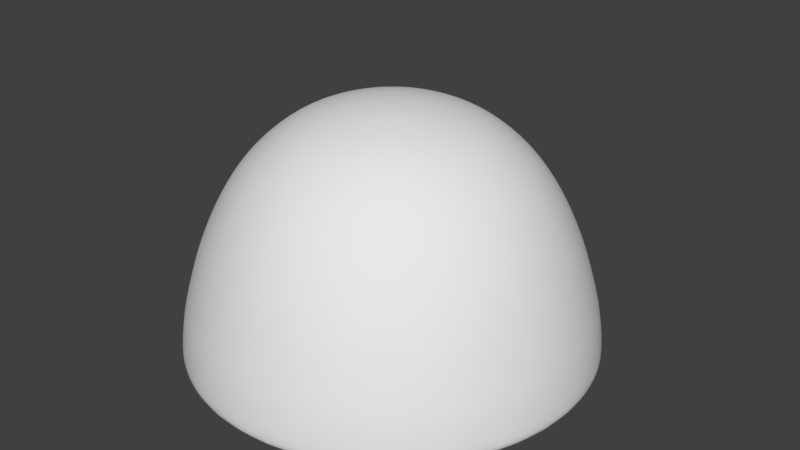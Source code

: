 # Source: SlimeV3.blend  (saved by Blender 2.79.0; exported with 4.5.12 LTS)
import bpy
from mathutils import Matrix  # noqa: F401  (used for matrix-valued properties, if any)

bpy.ops.wm.read_factory_settings(use_empty=True)
scene = bpy.context.scene
scene.name = 'Scene'

# ---- collections
col_collection_1 = bpy.data.collections.new('Collection 1'); scene.collection.children.link(col_collection_1)

# ---- world
world_world = bpy.data.worlds.new('World'); scene.world = world_world
world_world.color = (0.05088, 0.05088, 0.05088)
world_world.use_sun_shadow = False
world_world.sun_shadow_jitter_overblur = 0.0
world_world.cycles.sampling_method = 'MANUAL'

# ---- meshes
me_sphere = bpy.data.meshes.new('Sphere')
me_sphere.from_pydata([(0.0, 0.1564, 1.182), (0.0, 0.309, 1.145), (0.0, 0.454, 1.085), (0.0, 0.5878, 0.9856), (0.0, 0.7071, 0.8599), (0.0, 0.809, 0.6922), (0.0, 0.891, 0.5082), (0.0, 0.9511, 0.309), (0.0, 0.9877, 0.1564), (-7.046e-08, 0.8974, -1.629e-07), (0.04834, 0.1488, 1.182), (0.09549, 0.2939, 1.145), (0.1403, 0.4318, 1.085), (0.1816, 0.559, 0.9856), (0.2185, 0.6725, 0.8599), (0.25, 0.7694, 0.6922), (0.2753, 0.8474, 0.5082), (0.2939, 0.9045, 0.309), (0.3052, 0.9393, 0.1564), (0.2773, 0.8534, -1.629e-07), (0.09195, 0.1266, 1.182), (0.1816, 0.25, 1.145), (0.2668, 0.3673, 1.085), (0.3455, 0.4755, 0.9856), (0.4156, 0.5721, 0.8599), (0.4755, 0.6545, 0.6922), (0.5237, 0.7208, 0.5082), (0.559, 0.7694, 0.309), (0.5805, 0.7991, 0.1564), (0.5275, 0.726, -1.629e-07), (0.1266, 0.09195, 1.182), (0.25, 0.1816, 1.145), (0.3673, 0.2668, 1.085), (0.4755, 0.3455, 0.9856), (0.5721, 0.4156, 0.8599), (0.6545, 0.4755, 0.6922), (0.7208, 0.5237, 0.5082), (0.7694, 0.559, 0.309), (0.7991, 0.5805, 0.1564), (0.726, 0.5275, -1.629e-07), (0.1488, 0.04834, 1.182), (0.2939, 0.09549, 1.145), (0.4318, 0.1403, 1.085), (0.559, 0.1816, 0.9856), (0.6725, 0.2185, 0.8599), (0.7694, 0.25, 0.6922), (0.8474, 0.2753, 0.5082), (0.9045, 0.2939, 0.309), (0.9393, 0.3052, 0.1564), (0.8534, 0.2773, -1.629e-07), (0.1564, -7.992e-07, 1.182), (0.309, -7.918e-07, 1.145), (0.454, -7.545e-07, 1.085), (0.5878, -7.694e-07, 0.9856), (0.7071, -8.29e-07, 0.8599), (0.809, -7.247e-07, 0.6922), (0.891, -8.738e-07, 0.5082), (0.9511, -8.738e-07, 0.309), (0.9877, -8.141e-07, 0.1564), (0.8974, -8.447e-07, -1.629e-07), (0.1488, -0.04834, 1.182), (0.2939, -0.09549, 1.145), (0.4318, -0.1403, 1.085), (0.559, -0.1816, 0.9856), (0.6725, -0.2185, 0.8599), (0.7694, -0.25, 0.6922), (0.8474, -0.2753, 0.5082), (0.9045, -0.2939, 0.309), (0.9393, -0.3052, 0.1564), (0.8534, -0.2773, -1.629e-07), (0.1266, -0.09195, 1.182), (0.25, -0.1816, 1.145), (0.3673, -0.2669, 1.085), (0.4755, -0.3455, 0.9856), (0.5721, -0.4156, 0.8599), (0.6545, -0.4755, 0.6922), (0.7208, -0.5237, 0.5082), (0.7694, -0.559, 0.309), (0.7991, -0.5806, 0.1564), (0.726, -0.5275, -1.629e-07), (0.09195, -0.1266, 1.182), (0.1816, -0.25, 1.145), (0.2668, -0.3673, 1.085), (0.3455, -0.4755, 0.9856), (0.4156, -0.5721, 0.8599), (0.4755, -0.6545, 0.6922), (0.5237, -0.7208, 0.5082), (0.559, -0.7694, 0.309), (0.5805, -0.7991, 0.1564), (0.5275, -0.726, -1.629e-07), (0.04834, -0.1488, 1.182), (0.09549, -0.2939, 1.145), (0.1403, -0.4318, 1.085), (0.1816, -0.559, 0.9856), (0.2185, -0.6725, 0.8599), (0.25, -0.7694, 0.6922), (0.2753, -0.8474, 0.5082), (0.2939, -0.9045, 0.309), (0.3052, -0.9393, 0.1564), (0.2773, -0.8534, -1.629e-07), (1.707e-08, -0.1564, 1.182), (2.452e-08, -0.309, 1.145), (3.943e-08, -0.454, 1.085), (5.433e-08, -0.5878, 0.9856), (-6.488e-08, -0.7071, 0.8599), (6.923e-08, -0.809, 0.6922), (-7.978e-08, -0.891, 0.5082), (-7.978e-08, -0.9511, 0.309), (9.623e-09, -0.9877, 0.1564), (-9.875e-08, -0.8974, -1.629e-07), (-0.04834, -0.1488, 1.182), (-0.09549, -0.2939, 1.145), (-0.1403, -0.4318, 1.085), (-0.1816, -0.559, 0.9856), (-0.2185, -0.6725, 0.8599), (-0.25, -0.7694, 0.6922), (-0.2753, -0.8474, 0.5082), (-0.2939, -0.9045, 0.309), (-0.3052, -0.9393, 0.1564), (-0.2773, -0.8534, -1.629e-07), (-4.718e-07, -1.452e-06, 1.194), (-0.09195, -0.1266, 1.182), (-0.1816, -0.25, 1.145), (-0.2668, -0.3673, 1.085), (-0.3455, -0.4755, 0.9856), (-0.4156, -0.5721, 0.8599), (-0.4755, -0.6545, 0.6922), (-0.5237, -0.7208, 0.5082), (-0.559, -0.7694, 0.309), (-0.5805, -0.7991, 0.1564), (-0.5275, -0.726, -1.629e-07), (-0.1266, -0.09195, 1.182), (-0.25, -0.1816, 1.145), (-0.3673, -0.2669, 1.085), (-0.4755, -0.3455, 0.9856), (-0.5721, -0.4156, 0.8599), (-0.6545, -0.4755, 0.6922), (-0.7208, -0.5237, 0.5082), (-0.7694, -0.559, 0.309), (-0.7991, -0.5806, 0.1564), (-0.726, -0.5275, -1.629e-07), (-0.1488, -0.04834, 1.182), (-0.2939, -0.09549, 1.145), (-0.4318, -0.1403, 1.085), (-0.559, -0.1816, 0.9856), (-0.6725, -0.2185, 0.8599), (-0.7694, -0.25, 0.6922), (-0.8474, -0.2753, 0.5082), (-0.9045, -0.2939, 0.309), (-0.9393, -0.3052, 0.1564), (-0.8534, -0.2773, -1.629e-07), (-0.1564, -8.179e-07, 1.182), (-0.309, -7.992e-07, 1.145), (-0.454, -8.29e-07, 1.085), (-0.5878, -8.439e-07, 0.9856), (-0.7071, -7.992e-07, 0.8599), (-0.809, -8.141e-07, 0.6922), (-0.891, -6.949e-07, 0.5082), (-0.9511, -7.247e-07, 0.309), (-0.9877, -8.141e-07, 0.1564), (-0.8974, -7.453e-07, -1.629e-07), (-0.1488, 0.04834, 1.182), (-0.2939, 0.09549, 1.145), (-0.4318, 0.1403, 1.085), (-0.559, 0.1816, 0.9856), (-0.6725, 0.2185, 0.8599), (-0.7694, 0.25, 0.6922), (-0.8474, 0.2753, 0.5082), (-0.9045, 0.2939, 0.309), (-0.9393, 0.3052, 0.1564), (-0.8534, 0.2773, -1.629e-07), (-0.1266, 0.09195, 1.182), (-0.25, 0.1816, 1.145), (-0.3673, 0.2668, 1.085), (-0.4755, 0.3455, 0.9856), (-0.5721, 0.4156, 0.8599), (-0.6545, 0.4755, 0.6922), (-0.7208, 0.5237, 0.5082), (-0.7694, 0.559, 0.309), (-0.7991, 0.5805, 0.1564), (-0.726, 0.5275, -1.629e-07), (-0.09195, 0.1266, 1.182), (-0.1816, 0.25, 1.145), (-0.2668, 0.3673, 1.085), (-0.3455, 0.4755, 0.9856), (-0.4156, 0.5721, 0.8599), (-0.4755, 0.6545, 0.6922), (-0.5237, 0.7208, 0.5082), (-0.559, 0.7694, 0.309), (-0.5805, 0.7991, 0.1564), (-0.5275, 0.726, -1.629e-07), (-0.04834, 0.1488, 1.182), (-0.09549, 0.2939, 1.145), (-0.1403, 0.4318, 1.085), (-0.1816, 0.559, 0.9856), (-0.2185, 0.6725, 0.8599), (-0.25, 0.7694, 0.6922), (-0.2753, 0.8474, 0.5082), (-0.2939, 0.9045, 0.309), (-0.3052, 0.9393, 0.1564), (-0.2773, 0.8534, -1.629e-07), (0.309, 0.9511, -1.629e-07), (0.0, 1.0, -1.629e-07), (0.5878, 0.809, -1.629e-07), (0.809, 0.5878, -1.629e-07), (0.9511, 0.309, -1.629e-07), (1.0, -8.439e-07, -1.629e-07), (0.9511, -0.309, -1.629e-07), (0.809, -0.5878, -1.629e-07), (0.5878, -0.809, -1.629e-07), (0.309, -0.9511, -1.629e-07), (-1.096e-07, -1.0, -1.629e-07), (-0.309, -0.9511, -1.629e-07), (-0.5878, -0.809, -1.629e-07), (-0.809, -0.5878, -1.629e-07), (-0.9511, -0.309, -1.629e-07), (-1.0, -7.545e-07, -1.629e-07), (-0.9511, 0.309, -1.629e-07), (-0.809, 0.5878, -1.629e-07), (-0.5878, 0.809, -1.629e-07), (-0.309, 0.9511, -1.629e-07), (0.1545, 0.9755, -1.629e-07), (0.4484, 0.88, -1.629e-07), (0.6984, 0.6984, -1.629e-07), (0.88, 0.4484, -1.629e-07), (0.9755, 0.1545, -1.629e-07), (0.9755, -0.1545, -1.629e-07), (0.88, -0.4484, -1.629e-07), (0.6984, -0.6984, -1.629e-07), (0.4484, -0.88, -1.629e-07), (0.1545, -0.9755, -1.629e-07), (-0.1545, -0.9755, -1.629e-07), (-0.4484, -0.88, -1.629e-07), (-0.6984, -0.6984, -1.629e-07), (-0.88, -0.4484, -1.629e-07), (-0.9755, -0.1545, -1.629e-07), (-0.9755, 0.1545, -1.629e-07), (-0.88, 0.4484, -1.629e-07), (-0.6984, 0.6984, -1.629e-07), (-0.4484, 0.88, -1.629e-07), (-0.1545, 0.9755, -1.629e-07), (0.1386, 0.8754, -1.629e-07), (0.4024, 0.7897, -1.629e-07), (0.6267, 0.6267, -1.629e-07), (0.7897, 0.4024, -1.629e-07), (0.8754, 0.1386, -1.629e-07), (0.8754, -0.1387, -1.629e-07), (0.7897, -0.4024, -1.629e-07), (0.6267, -0.6267, -1.629e-07), (0.4024, -0.7897, -1.629e-07), (0.1386, -0.8754, -1.629e-07), (-0.1387, -0.8754, -1.629e-07), (-0.4024, -0.7897, -1.629e-07), (-0.6267, -0.6267, -1.629e-07), (-0.7897, -0.4024, -1.629e-07), (-0.8754, -0.1387, -1.629e-07), (-0.8754, 0.1386, -1.629e-07), (-0.7897, 0.4024, -1.629e-07), (-0.6267, 0.6267, -1.629e-07), (-0.4024, 0.7897, -1.629e-07), (-0.1387, 0.8754, -1.629e-07), (0.2932, 0.9022, -1.629e-07), (-3.523e-08, 0.9487, -1.629e-07), (0.5576, 0.7675, -1.629e-07), (0.7675, 0.5576, -1.629e-07), (0.9022, 0.2932, -1.629e-07), (0.9487, -8.443e-07, -1.629e-07), (0.9022, -0.2932, -1.629e-07), (0.7675, -0.5576, -1.629e-07), (0.5576, -0.7675, -1.629e-07), (0.2932, -0.9023, -1.629e-07), (-1.042e-07, -0.9487, -1.629e-07), (-0.2932, -0.9023, -1.629e-07), (-0.5576, -0.7675, -1.629e-07), (-0.7675, -0.5576, -1.629e-07), (-0.9022, -0.2932, -1.629e-07), (-0.9487, -7.499e-07, -1.629e-07), (-0.9022, 0.2932, -1.629e-07), (-0.7675, 0.5576, -1.629e-07), (-0.5576, 0.7675, -1.629e-07), (-0.2932, 0.9022, -1.629e-07), (-0.1466, 0.9255, -1.629e-07), (-0.4254, 0.8349, -1.629e-07), (-0.6626, 0.6626, -1.629e-07), (-0.8349, 0.4254, -1.629e-07), (-0.9255, 0.1466, -1.629e-07), (-0.9255, -0.1466, -1.629e-07), (-0.8349, -0.4254, -1.629e-07), (-0.6626, -0.6626, -1.629e-07), (-0.4254, -0.8349, -1.629e-07), (-0.1466, -0.9255, -1.629e-07), (0.1466, -0.9255, -1.629e-07), (0.4254, -0.8349, -1.629e-07), (0.6626, -0.6626, -1.629e-07), (0.8349, -0.4254, -1.629e-07), (0.9255, -0.1466, -1.629e-07), (0.9255, 0.1466, -1.629e-07), (0.8349, 0.4254, -1.629e-07), (0.6626, 0.6626, -1.629e-07), (0.4254, 0.8349, -1.629e-07), (0.1466, 0.9255, -1.629e-07)], [], [(5, 4, 14, 15), (6, 5, 15, 16), (7, 6, 16, 17), (0, 120, 10), (8, 7, 17, 18), (1, 0, 10, 11), (202, 8, 18, 201, 221), (2, 1, 11, 12), (3, 2, 12, 13), (4, 3, 13, 14), (17, 16, 26, 27), (10, 120, 20), (18, 17, 27, 28), (11, 10, 20, 21), (201, 18, 28, 203, 222), (12, 11, 21, 22), (13, 12, 22, 23), (14, 13, 23, 24), (15, 14, 24, 25), (16, 15, 25, 26), (23, 22, 32, 33), (24, 23, 33, 34), (25, 24, 34, 35), (26, 25, 35, 36), (27, 26, 36, 37), (20, 120, 30), (28, 27, 37, 38), (21, 20, 30, 31), (203, 28, 38, 204, 223), (22, 21, 31, 32), (36, 35, 45, 46), (37, 36, 46, 47), (30, 120, 40), (38, 37, 47, 48), (31, 30, 40, 41), (204, 38, 48, 205, 224), (32, 31, 41, 42), (33, 32, 42, 43), (34, 33, 43, 44), (35, 34, 44, 45), (42, 41, 51, 52), (43, 42, 52, 53), (44, 43, 53, 54), (45, 44, 54, 55), (46, 45, 55, 56), (47, 46, 56, 57), (40, 120, 50), (48, 47, 57, 58), (41, 40, 50, 51), (205, 48, 58, 206, 225), (56, 55, 65, 66), (57, 56, 66, 67), (50, 120, 60), (58, 57, 67, 68), (51, 50, 60, 61), (206, 58, 68, 207, 226), (52, 51, 61, 62), (53, 52, 62, 63), (54, 53, 63, 64), (55, 54, 64, 65), (207, 68, 78, 208, 227), (62, 61, 71, 72), (63, 62, 72, 73), (64, 63, 73, 74), (65, 64, 74, 75), (66, 65, 75, 76), (67, 66, 76, 77), (60, 120, 70), (68, 67, 77, 78), (61, 60, 70, 71), (75, 74, 84, 85), (76, 75, 85, 86), (77, 76, 86, 87), (70, 120, 80), (78, 77, 87, 88), (71, 70, 80, 81), (208, 78, 88, 209, 228), (72, 71, 81, 82), (73, 72, 82, 83), (74, 73, 83, 84), (81, 80, 90, 91), (209, 88, 98, 210, 229), (82, 81, 91, 92), (83, 82, 92, 93), (84, 83, 93, 94), (85, 84, 94, 95), (86, 85, 95, 96), (87, 86, 96, 97), (80, 120, 90), (88, 87, 97, 98), (95, 94, 104, 105), (96, 95, 105, 106), (97, 96, 106, 107), (90, 120, 100), (98, 97, 107, 108), (91, 90, 100, 101), (210, 98, 108, 211, 230), (92, 91, 101, 102), (93, 92, 102, 103), (94, 93, 103, 104), (108, 107, 117, 118), (101, 100, 110, 111), (211, 108, 118, 212, 231), (102, 101, 111, 112), (103, 102, 112, 113), (104, 103, 113, 114), (105, 104, 114, 115), (106, 105, 115, 116), (107, 106, 116, 117), (100, 120, 110), (114, 113, 124, 125), (115, 114, 125, 126), (116, 115, 126, 127), (117, 116, 127, 128), (110, 120, 121), (118, 117, 128, 129), (111, 110, 121, 122), (212, 118, 129, 213, 232), (112, 111, 122, 123), (113, 112, 123, 124), (128, 127, 137, 138), (121, 120, 131), (129, 128, 138, 139), (122, 121, 131, 132), (213, 129, 139, 214, 233), (123, 122, 132, 133), (124, 123, 133, 134), (125, 124, 134, 135), (126, 125, 135, 136), (127, 126, 136, 137), (134, 133, 143, 144), (135, 134, 144, 145), (136, 135, 145, 146), (137, 136, 146, 147), (138, 137, 147, 148), (131, 120, 141), (139, 138, 148, 149), (132, 131, 141, 142), (214, 139, 149, 215, 234), (133, 132, 142, 143), (148, 147, 157, 158), (141, 120, 151), (149, 148, 158, 159), (142, 141, 151, 152), (215, 149, 159, 216, 235), (143, 142, 152, 153), (144, 143, 153, 154), (145, 144, 154, 155), (146, 145, 155, 156), (147, 146, 156, 157), (154, 153, 163, 164), (155, 154, 164, 165), (156, 155, 165, 166), (157, 156, 166, 167), (158, 157, 167, 168), (151, 120, 161), (159, 158, 168, 169), (152, 151, 161, 162), (216, 159, 169, 217, 236), (153, 152, 162, 163), (167, 166, 176, 177), (168, 167, 177, 178), (161, 120, 171), (169, 168, 178, 179), (162, 161, 171, 172), (217, 169, 179, 218, 237), (163, 162, 172, 173), (164, 163, 173, 174), (165, 164, 174, 175), (166, 165, 175, 176), (173, 172, 182, 183), (174, 173, 183, 184), (175, 174, 184, 185), (176, 175, 185, 186), (177, 176, 186, 187), (178, 177, 187, 188), (171, 120, 181), (179, 178, 188, 189), (172, 171, 181, 182), (218, 179, 189, 219, 238), (187, 186, 196, 197), (188, 187, 197, 198), (181, 120, 191), (189, 188, 198, 199), (182, 181, 191, 192), (219, 189, 199, 220, 239), (183, 182, 192, 193), (184, 183, 193, 194), (19, 242, 29, 243, 39, 244, 49, 245, 59, 246, 69, 247, 79, 248, 89, 249, 99, 250, 109, 251, 119, 252, 130, 253, 140, 254, 150, 255, 160, 256, 170, 257, 180, 258, 190, 259, 200, 260, 9, 241), (185, 184, 194, 195), (186, 185, 195, 196), (220, 199, 8, 202, 240), (193, 192, 1, 2), (194, 193, 2, 3), (195, 194, 3, 4), (196, 195, 4, 5), (197, 196, 5, 6), (198, 197, 6, 7), (191, 120, 0), (199, 198, 7, 8), (192, 191, 0, 1), (300, 262, 202, 221), (299, 261, 201, 222), (298, 263, 203, 223), (297, 264, 204, 224), (296, 265, 205, 225), (295, 266, 206, 226), (294, 267, 207, 227), (293, 268, 208, 228), (292, 269, 209, 229), (291, 270, 210, 230), (290, 271, 211, 231), (289, 272, 212, 232), (288, 273, 213, 233), (287, 274, 214, 234), (286, 275, 215, 235), (285, 276, 216, 236), (284, 277, 217, 237), (283, 278, 218, 238), (282, 279, 219, 239), (281, 280, 220, 240), (262, 281, 240, 202), (9, 260, 281, 262), (260, 200, 280, 281), (280, 282, 239, 220), (200, 259, 282, 280), (259, 190, 279, 282), (279, 283, 238, 219), (190, 258, 283, 279), (258, 180, 278, 283), (278, 284, 237, 218), (180, 257, 284, 278), (257, 170, 277, 284), (277, 285, 236, 217), (170, 256, 285, 277), (256, 160, 276, 285), (276, 286, 235, 216), (160, 255, 286, 276), (255, 150, 275, 286), (275, 287, 234, 215), (150, 254, 287, 275), (254, 140, 274, 287), (274, 288, 233, 214), (140, 253, 288, 274), (253, 130, 273, 288), (273, 289, 232, 213), (130, 252, 289, 273), (252, 119, 272, 289), (272, 290, 231, 212), (119, 251, 290, 272), (251, 109, 271, 290), (271, 291, 230, 211), (109, 250, 291, 271), (250, 99, 270, 291), (270, 292, 229, 210), (99, 249, 292, 270), (249, 89, 269, 292), (269, 293, 228, 209), (89, 248, 293, 269), (248, 79, 268, 293), (268, 294, 227, 208), (79, 247, 294, 268), (247, 69, 267, 294), (267, 295, 226, 207), (69, 246, 295, 267), (246, 59, 266, 295), (266, 296, 225, 206), (59, 245, 296, 266), (245, 49, 265, 296), (265, 297, 224, 205), (49, 244, 297, 265), (244, 39, 264, 297), (264, 298, 223, 204), (39, 243, 298, 264), (243, 29, 263, 298), (263, 299, 222, 203), (29, 242, 299, 263), (242, 19, 261, 299), (261, 300, 221, 201), (19, 241, 300, 261), (241, 9, 262, 300)])
me_sphere.polygons.foreach_set('use_smooth', [True] * 281)
_ca = me_sphere.color_attributes.new('Col', 'BYTE_COLOR', 'CORNER')
_ca.data.foreach_set('color', [1.0, 1.0, 1.0, 1.0, 1.0, 1.0, 1.0, 1.0, 1.0, 1.0, 1.0, 1.0, 1.0, 1.0, 1.0, 1.0, 1.0, 1.0, 1.0, 1.0, 1.0, 1.0, 1.0, 1.0, 1.0, 1.0, 1.0, 1.0, 1.0, 1.0, 1.0, 1.0, 1.0, 1.0, 1.0, 1.0, 1.0, 1.0, 1.0, 1.0, 1.0, 1.0, 1.0, 1.0, 1.0, 1.0, 1.0, 1.0, 1.0, 1.0, 1.0, 1.0, 1.0, 1.0, 1.0, 1.0, 1.0, 1.0, 1.0, 1.0, 1.0, 1.0, 1.0, 1.0, 1.0, 1.0, 1.0, 1.0, 1.0, 1.0, 1.0, 1.0, 1.0, 1.0, 1.0, 1.0, 1.0, 1.0, 1.0, 1.0, 1.0, 1.0, 1.0, 1.0, 1.0, 1.0, 1.0, 1.0, 1.0, 1.0, 1.0, 1.0, 1.0, 1.0, 1.0, 1.0, 1.0, 1.0, 1.0, 1.0, 1.0, 1.0, 1.0, 1.0, 1.0, 1.0, 1.0, 1.0, 1.0, 1.0, 1.0, 1.0, 1.0, 1.0, 1.0, 1.0, 1.0, 1.0, 1.0, 1.0, 1.0, 1.0, 1.0, 1.0, 1.0, 1.0, 1.0, 1.0, 1.0, 1.0, 1.0, 1.0, 1.0, 1.0, 1.0, 1.0, 1.0, 1.0, 1.0, 1.0, 1.0, 1.0, 1.0, 1.0, 1.0, 1.0, 1.0, 1.0, 1.0, 1.0, 1.0, 1.0, 1.0, 1.0, 1.0, 1.0, 1.0, 1.0, 1.0, 1.0, 1.0, 1.0, 1.0, 1.0, 1.0, 1.0, 1.0, 1.0, 1.0, 1.0, 1.0, 1.0, 1.0, 1.0, 1.0, 1.0, 1.0, 1.0, 1.0, 1.0, 1.0, 1.0, 1.0, 1.0, 1.0, 1.0, 1.0, 1.0, 1.0, 1.0, 1.0, 1.0, 1.0, 1.0, 1.0, 1.0, 1.0, 1.0, 1.0, 1.0, 1.0, 1.0, 1.0, 1.0, 1.0, 1.0, 1.0, 1.0, 1.0, 1.0, 1.0, 1.0, 1.0, 1.0, 1.0, 1.0, 1.0, 1.0, 1.0, 1.0, 1.0, 1.0, 1.0, 1.0, 1.0, 1.0, 1.0, 1.0, 1.0, 1.0, 1.0, 1.0, 1.0, 1.0, 1.0, 1.0, 1.0, 1.0, 1.0, 1.0, 1.0, 1.0, 1.0, 1.0, 1.0, 1.0, 1.0, 1.0, 1.0, 1.0, 1.0, 1.0, 1.0, 1.0, 1.0, 1.0, 1.0, 1.0, 1.0, 1.0, 1.0, 1.0, 1.0, 1.0, 1.0, 1.0, 1.0, 1.0, 1.0, 1.0, 1.0, 1.0, 1.0, 1.0, 1.0, 1.0, 1.0, 1.0, 1.0, 1.0, 1.0, 1.0, 1.0, 1.0, 1.0, 1.0, 1.0, 1.0, 1.0, 1.0, 1.0, 1.0, 1.0, 1.0, 1.0, 1.0, 1.0, 1.0, 1.0, 1.0, 1.0, 1.0, 1.0, 1.0, 1.0, 1.0, 1.0, 1.0, 1.0, 1.0, 1.0, 1.0, 1.0, 1.0, 1.0, 1.0, 1.0, 1.0, 1.0, 1.0, 1.0, 1.0, 1.0, 1.0, 1.0, 1.0, 1.0, 1.0, 1.0, 1.0, 1.0, 1.0, 1.0, 1.0, 1.0, 1.0, 1.0, 1.0, 1.0, 1.0, 1.0, 1.0, 1.0, 1.0, 1.0, 1.0, 1.0, 1.0, 1.0, 1.0, 1.0, 1.0, 1.0, 1.0, 1.0, 1.0, 1.0, 1.0, 1.0, 1.0, 1.0, 1.0, 1.0, 1.0, 1.0, 1.0, 1.0, 1.0, 1.0, 1.0, 1.0, 1.0, 1.0, 1.0, 1.0, 1.0, 1.0, 1.0, 1.0, 1.0, 1.0, 1.0, 1.0, 1.0, 1.0, 1.0, 1.0, 1.0, 1.0, 1.0, 1.0, 1.0, 1.0, 1.0, 1.0, 1.0, 1.0, 1.0, 1.0, 1.0, 1.0, 1.0, 1.0, 1.0, 1.0, 1.0, 1.0, 1.0, 1.0, 1.0, 1.0, 1.0, 1.0, 1.0, 1.0, 1.0, 1.0, 1.0, 1.0, 1.0, 1.0, 1.0, 1.0, 1.0, 1.0, 1.0, 1.0, 1.0, 1.0, 1.0, 1.0, 1.0, 1.0, 1.0, 1.0, 1.0, 1.0, 1.0, 1.0, 1.0, 1.0, 1.0, 1.0, 1.0, 1.0, 1.0, 1.0, 1.0, 1.0, 1.0, 1.0, 1.0, 1.0, 1.0, 1.0, 1.0, 1.0, 1.0, 1.0, 1.0, 1.0, 1.0, 1.0, 1.0, 1.0, 1.0, 1.0, 1.0, 1.0, 1.0, 1.0, 1.0, 1.0, 1.0, 1.0, 1.0, 1.0, 1.0, 1.0, 1.0, 1.0, 1.0, 1.0, 1.0, 1.0, 1.0, 1.0, 1.0, 1.0, 1.0, 1.0, 1.0, 1.0, 1.0, 1.0, 1.0, 1.0, 1.0, 1.0, 1.0, 1.0, 1.0, 1.0, 1.0, 1.0, 1.0, 1.0, 1.0, 1.0, 1.0, 1.0, 1.0, 1.0, 1.0, 1.0, 1.0, 1.0, 1.0, 1.0, 1.0, 1.0, 1.0, 1.0, 1.0, 1.0, 1.0, 1.0, 1.0, 1.0, 1.0, 1.0, 1.0, 1.0, 1.0, 1.0, 1.0, 1.0, 1.0, 1.0, 1.0, 1.0, 1.0, 1.0, 1.0, 1.0, 1.0, 1.0, 1.0, 1.0, 1.0, 1.0, 1.0, 1.0, 1.0, 1.0, 1.0, 1.0, 1.0, 1.0, 1.0, 1.0, 1.0, 1.0, 1.0, 1.0, 1.0, 1.0, 1.0, 1.0, 1.0, 1.0, 1.0, 1.0, 1.0, 1.0, 1.0, 1.0, 1.0, 1.0, 1.0, 1.0, 1.0, 1.0, 1.0, 1.0, 1.0, 1.0, 1.0, 1.0, 1.0, 1.0, 1.0, 1.0, 1.0, 1.0, 1.0, 1.0, 1.0, 1.0, 1.0, 1.0, 1.0, 1.0, 1.0, 1.0, 1.0, 1.0, 1.0, 1.0, 1.0, 1.0, 1.0, 1.0, 1.0, 1.0, 1.0, 1.0, 1.0, 1.0, 1.0, 1.0, 1.0, 1.0, 1.0, 1.0, 1.0, 1.0, 1.0, 1.0, 1.0, 1.0, 1.0, 1.0, 1.0, 1.0, 1.0, 1.0, 1.0, 1.0, 1.0, 1.0, 1.0, 1.0, 1.0, 1.0, 1.0, 1.0, 1.0, 1.0, 1.0, 1.0, 1.0, 1.0, 1.0, 1.0, 1.0, 1.0, 1.0, 1.0, 1.0, 1.0, 1.0, 1.0, 1.0, 1.0, 1.0, 1.0, 1.0, 1.0, 1.0, 1.0, 1.0, 1.0, 1.0, 1.0, 1.0, 1.0, 1.0, 1.0, 1.0, 1.0, 1.0, 1.0, 1.0, 1.0, 1.0, 1.0, 1.0, 1.0, 1.0, 1.0, 1.0, 1.0, 1.0, 1.0, 1.0, 1.0, 1.0, 1.0, 1.0, 1.0, 1.0, 1.0, 1.0, 1.0, 1.0, 1.0, 1.0, 1.0, 1.0, 1.0, 1.0, 1.0, 1.0, 1.0, 1.0, 1.0, 1.0, 1.0, 1.0, 1.0, 1.0, 1.0, 1.0, 1.0, 1.0, 1.0, 1.0, 1.0, 1.0, 1.0, 1.0, 1.0, 1.0, 1.0, 1.0, 1.0, 1.0, 1.0, 1.0, 1.0, 1.0, 1.0, 1.0, 1.0, 1.0, 1.0, 1.0, 1.0, 1.0, 1.0, 1.0, 1.0, 1.0, 1.0, 1.0, 1.0, 1.0, 1.0, 1.0, 1.0, 1.0, 1.0, 1.0, 1.0, 1.0, 1.0, 1.0, 1.0, 1.0, 1.0, 1.0, 1.0, 1.0, 1.0, 1.0, 1.0, 1.0, 1.0, 1.0, 1.0, 1.0, 1.0, 1.0, 1.0, 1.0, 1.0, 1.0, 1.0, 1.0, 1.0, 1.0, 1.0, 1.0, 1.0, 1.0, 1.0, 1.0, 1.0, 1.0, 1.0, 1.0, 1.0, 1.0, 1.0, 1.0, 1.0, 1.0, 1.0, 1.0, 1.0, 1.0, 1.0, 1.0, 1.0, 1.0, 1.0, 1.0, 1.0, 1.0, 1.0, 1.0, 1.0, 1.0, 1.0, 1.0, 1.0, 1.0, 1.0, 1.0, 1.0, 1.0, 1.0, 1.0, 1.0, 1.0, 1.0, 1.0, 1.0, 1.0, 1.0, 1.0, 1.0, 1.0, 1.0, 1.0, 1.0, 1.0, 1.0, 1.0, 1.0, 1.0, 1.0, 1.0, 1.0, 1.0, 1.0, 1.0, 1.0, 1.0, 1.0, 1.0, 1.0, 1.0, 1.0, 1.0, 1.0, 1.0, 1.0, 1.0, 1.0, 1.0, 1.0, 1.0, 1.0, 1.0, 1.0, 1.0, 1.0, 1.0, 1.0, 1.0, 1.0, 1.0, 1.0, 1.0, 1.0, 1.0, 1.0, 1.0, 1.0, 1.0, 1.0, 1.0, 1.0, 1.0, 1.0, 1.0, 1.0, 1.0, 1.0, 1.0, 1.0, 1.0, 1.0, 1.0, 1.0, 1.0, 1.0, 1.0, 1.0, 1.0, 1.0, 1.0, 1.0, 1.0, 1.0, 1.0, 1.0, 1.0, 1.0, 1.0, 1.0, 1.0, 1.0, 1.0, 1.0, 1.0, 1.0, 1.0, 1.0, 1.0, 1.0, 1.0, 1.0, 1.0, 1.0, 1.0, 1.0, 1.0, 1.0, 1.0, 1.0, 1.0, 1.0, 1.0, 1.0, 1.0, 1.0, 1.0, 1.0, 1.0, 1.0, 1.0, 1.0, 1.0, 1.0, 1.0, 1.0, 1.0, 1.0, 1.0, 1.0, 1.0, 1.0, 1.0, 1.0, 1.0, 1.0, 1.0, 1.0, 1.0, 1.0, 1.0, 1.0, 1.0, 1.0, 1.0, 1.0, 1.0, 1.0, 1.0, 1.0, 1.0, 1.0, 1.0, 1.0, 1.0, 1.0, 1.0, 1.0, 1.0, 1.0, 1.0, 1.0, 1.0, 1.0, 1.0, 1.0, 1.0, 1.0, 1.0, 1.0, 1.0, 1.0, 1.0, 1.0, 1.0, 1.0, 1.0, 1.0, 1.0, 1.0, 1.0, 1.0, 1.0, 1.0, 1.0, 1.0, 1.0, 1.0, 1.0, 1.0, 1.0, 1.0, 1.0, 1.0, 1.0, 1.0, 1.0, 1.0, 1.0, 1.0, 1.0, 1.0, 1.0, 1.0, 1.0, 1.0, 1.0, 1.0, 1.0, 1.0, 1.0, 1.0, 1.0, 1.0, 1.0, 1.0, 1.0, 1.0, 1.0, 1.0, 1.0, 1.0, 1.0, 1.0, 1.0, 1.0, 1.0, 1.0, 1.0, 1.0, 1.0, 1.0, 1.0, 1.0, 1.0, 1.0, 1.0, 1.0, 1.0, 1.0, 1.0, 1.0, 1.0, 1.0, 1.0, 1.0, 1.0, 1.0, 1.0, 1.0, 1.0, 1.0, 1.0, 1.0, 1.0, 1.0, 1.0, 1.0, 1.0, 1.0, 1.0, 1.0, 1.0, 1.0, 1.0, 1.0, 1.0, 1.0, 1.0, 1.0, 1.0, 1.0, 1.0, 1.0, 1.0, 1.0, 1.0, 1.0, 1.0, 1.0, 1.0, 1.0, 1.0, 1.0, 1.0, 1.0, 1.0, 1.0, 1.0, 1.0, 1.0, 1.0, 1.0, 1.0, 1.0, 1.0, 1.0, 1.0, 1.0, 1.0, 1.0, 1.0, 1.0, 1.0, 1.0, 1.0, 1.0, 1.0, 1.0, 1.0, 1.0, 1.0, 1.0, 1.0, 1.0, 1.0, 1.0, 1.0, 1.0, 1.0, 1.0, 1.0, 1.0, 1.0, 1.0, 1.0, 1.0, 1.0, 1.0, 1.0, 1.0, 1.0, 1.0, 1.0, 1.0, 1.0, 1.0, 1.0, 1.0, 1.0, 1.0, 1.0, 1.0, 1.0, 1.0, 1.0, 1.0, 1.0, 1.0, 1.0, 1.0, 1.0, 1.0, 1.0, 1.0, 1.0, 1.0, 1.0, 1.0, 1.0, 1.0, 1.0, 1.0, 1.0, 1.0, 1.0, 1.0, 1.0, 1.0, 1.0, 1.0, 1.0, 1.0, 1.0, 1.0, 1.0, 1.0, 1.0, 1.0, 1.0, 1.0, 1.0, 1.0, 1.0, 1.0, 1.0, 1.0, 1.0, 1.0, 1.0, 1.0, 1.0, 1.0, 1.0, 1.0, 1.0, 1.0, 1.0, 1.0, 1.0, 1.0, 1.0, 1.0, 1.0, 1.0, 1.0, 1.0, 1.0, 1.0, 1.0, 1.0, 1.0, 1.0, 1.0, 1.0, 1.0, 1.0, 1.0, 1.0, 1.0, 1.0, 1.0, 1.0, 1.0, 1.0, 1.0, 1.0, 1.0, 1.0, 1.0, 1.0, 1.0, 1.0, 1.0, 1.0, 1.0, 1.0, 1.0, 1.0, 1.0, 1.0, 1.0, 1.0, 1.0, 1.0, 1.0, 1.0, 1.0, 1.0, 1.0, 1.0, 1.0, 1.0, 1.0, 1.0, 1.0, 1.0, 1.0, 1.0, 1.0, 1.0, 1.0, 1.0, 1.0, 1.0, 1.0, 1.0, 1.0, 1.0, 1.0, 1.0, 1.0, 1.0, 1.0, 1.0, 1.0, 1.0, 1.0, 1.0, 1.0, 1.0, 1.0, 1.0, 1.0, 1.0, 1.0, 1.0, 1.0, 1.0, 1.0, 1.0, 1.0, 1.0, 1.0, 1.0, 1.0, 1.0, 1.0, 1.0, 1.0, 1.0, 1.0, 1.0, 1.0, 1.0, 1.0, 1.0, 1.0, 1.0, 1.0, 1.0, 1.0, 1.0, 1.0, 1.0, 1.0, 1.0, 1.0, 1.0, 1.0, 1.0, 1.0, 1.0, 1.0, 1.0, 1.0, 1.0, 1.0, 1.0, 1.0, 1.0, 1.0, 1.0, 1.0, 1.0, 1.0, 1.0, 1.0, 1.0, 1.0, 1.0, 1.0, 1.0, 1.0, 1.0, 1.0, 1.0, 1.0, 1.0, 1.0, 1.0, 1.0, 1.0, 1.0, 1.0, 1.0, 1.0, 1.0, 1.0, 1.0, 1.0, 1.0, 1.0, 1.0, 1.0, 1.0, 1.0, 1.0, 1.0, 1.0, 1.0, 1.0, 1.0, 1.0, 1.0, 1.0, 1.0, 1.0, 1.0, 1.0, 1.0, 1.0, 1.0, 1.0, 1.0, 1.0, 1.0, 1.0, 1.0, 1.0, 1.0, 1.0, 1.0, 1.0, 1.0, 1.0, 1.0, 1.0, 1.0, 1.0, 1.0, 1.0, 1.0, 1.0, 1.0, 1.0, 1.0, 1.0, 1.0, 1.0, 1.0, 1.0, 1.0, 1.0, 1.0, 1.0, 1.0, 1.0, 1.0, 1.0, 1.0, 1.0, 1.0, 1.0, 1.0, 1.0, 1.0, 1.0, 1.0, 1.0, 1.0, 1.0, 1.0, 1.0, 1.0, 1.0, 1.0, 1.0, 1.0, 1.0, 1.0, 1.0, 1.0, 1.0, 1.0, 1.0, 1.0, 1.0, 1.0, 1.0, 1.0, 1.0, 1.0, 1.0, 1.0, 1.0, 1.0, 1.0, 1.0, 1.0, 1.0, 1.0, 1.0, 1.0, 1.0, 1.0, 1.0, 1.0, 1.0, 1.0, 1.0, 1.0, 1.0, 1.0, 1.0, 1.0, 1.0, 1.0, 1.0, 1.0, 1.0, 1.0, 1.0, 1.0, 1.0, 1.0, 1.0, 1.0, 1.0, 1.0, 1.0, 1.0, 1.0, 1.0, 1.0, 1.0, 1.0, 1.0, 1.0, 1.0, 1.0, 1.0, 1.0, 1.0, 1.0, 1.0, 1.0, 1.0, 1.0, 1.0, 1.0, 1.0, 1.0, 1.0, 1.0, 1.0, 1.0, 1.0, 1.0, 1.0, 1.0, 1.0, 1.0, 1.0, 1.0, 1.0, 1.0, 1.0, 1.0, 1.0, 1.0, 1.0, 1.0, 1.0, 1.0, 1.0, 1.0, 1.0, 1.0, 1.0, 1.0, 1.0, 1.0, 1.0, 1.0, 1.0, 1.0, 1.0, 1.0, 1.0, 1.0, 1.0, 1.0, 1.0, 1.0, 1.0, 1.0, 1.0, 1.0, 1.0, 1.0, 1.0, 1.0, 1.0, 1.0, 1.0, 1.0, 1.0, 1.0, 1.0, 1.0, 1.0, 1.0, 1.0, 1.0, 1.0, 1.0, 1.0, 1.0, 1.0, 1.0, 1.0, 1.0, 1.0, 1.0, 1.0, 1.0, 1.0, 1.0, 1.0, 1.0, 1.0, 1.0, 1.0, 1.0, 1.0, 1.0, 1.0, 1.0, 1.0, 1.0, 1.0, 1.0, 1.0, 1.0, 1.0, 1.0, 1.0, 1.0, 1.0, 1.0, 1.0, 1.0, 1.0, 1.0, 1.0, 1.0, 1.0, 1.0, 1.0, 1.0, 1.0, 1.0, 1.0, 1.0, 1.0, 1.0, 1.0, 1.0, 1.0, 1.0, 1.0, 1.0, 1.0, 1.0, 1.0, 1.0, 1.0, 1.0, 1.0, 1.0, 1.0, 1.0, 1.0, 1.0, 1.0, 1.0, 1.0, 1.0, 1.0, 1.0, 1.0, 1.0, 1.0, 1.0, 1.0, 1.0, 1.0, 1.0, 1.0, 1.0, 1.0, 1.0, 1.0, 1.0, 1.0, 1.0, 1.0, 1.0, 1.0, 1.0, 1.0, 1.0, 1.0, 1.0, 1.0, 1.0, 1.0, 1.0, 1.0, 1.0, 1.0, 1.0, 1.0, 1.0, 1.0, 1.0, 1.0, 1.0, 1.0, 1.0, 1.0, 1.0, 1.0, 1.0, 1.0, 1.0, 1.0, 1.0, 1.0, 1.0, 1.0, 1.0, 1.0, 1.0, 1.0, 1.0, 1.0, 1.0, 1.0, 1.0, 1.0, 1.0, 1.0, 1.0, 1.0, 1.0, 1.0, 1.0, 1.0, 1.0, 1.0, 1.0, 1.0, 1.0, 1.0, 1.0, 1.0, 1.0, 1.0, 1.0, 1.0, 1.0, 1.0, 1.0, 1.0, 1.0, 1.0, 1.0, 1.0, 1.0, 1.0, 1.0, 1.0, 1.0, 1.0, 1.0, 1.0, 1.0, 1.0, 1.0, 1.0, 1.0, 1.0, 1.0, 1.0, 1.0, 1.0, 1.0, 1.0, 1.0, 1.0, 1.0, 1.0, 1.0, 1.0, 1.0, 1.0, 1.0, 1.0, 1.0, 1.0, 1.0, 1.0, 1.0, 1.0, 1.0, 1.0, 1.0, 1.0, 1.0, 1.0, 1.0, 1.0, 1.0, 1.0, 1.0, 1.0, 1.0, 1.0, 1.0, 1.0, 1.0, 1.0, 1.0, 1.0, 1.0, 1.0, 1.0, 1.0, 1.0, 1.0, 1.0, 1.0, 1.0, 1.0, 1.0, 1.0, 1.0, 1.0, 1.0, 1.0, 1.0, 1.0, 1.0, 1.0, 1.0, 1.0, 1.0, 1.0, 1.0, 1.0, 1.0, 1.0, 1.0, 1.0, 1.0, 1.0, 1.0, 1.0, 1.0, 1.0, 1.0, 1.0, 1.0, 1.0, 1.0, 1.0, 1.0, 1.0, 1.0, 1.0, 1.0, 1.0, 1.0, 1.0, 1.0, 1.0, 1.0, 1.0, 1.0, 1.0, 1.0, 1.0, 1.0, 1.0, 1.0, 1.0, 1.0, 1.0, 1.0, 1.0, 1.0, 1.0, 1.0, 1.0, 1.0, 1.0, 1.0, 1.0, 1.0, 1.0, 1.0, 1.0, 1.0, 1.0, 1.0, 1.0, 1.0, 1.0, 1.0, 1.0, 1.0, 1.0, 1.0, 1.0, 1.0, 1.0, 1.0, 1.0, 1.0, 1.0, 1.0, 1.0, 1.0, 1.0, 1.0, 1.0, 1.0, 1.0, 1.0, 1.0, 1.0, 1.0, 1.0, 1.0, 1.0, 1.0, 1.0, 1.0, 1.0, 1.0, 1.0, 1.0, 1.0, 1.0, 1.0, 1.0, 1.0, 1.0, 1.0, 1.0, 1.0, 1.0, 1.0, 1.0, 1.0, 1.0, 1.0, 1.0, 1.0, 1.0, 1.0, 1.0, 1.0, 1.0, 1.0, 1.0, 1.0, 1.0, 1.0, 1.0, 1.0, 1.0, 1.0, 1.0, 1.0, 1.0, 1.0, 1.0, 1.0, 1.0, 1.0, 1.0, 1.0, 1.0, 1.0, 1.0, 1.0, 1.0, 1.0, 1.0, 1.0, 1.0, 1.0, 1.0, 1.0, 1.0, 1.0, 1.0, 1.0, 1.0, 1.0, 1.0, 1.0, 1.0, 1.0, 1.0, 1.0, 1.0, 1.0, 1.0, 1.0, 1.0, 1.0, 1.0, 1.0, 1.0, 1.0, 1.0, 1.0, 1.0, 1.0, 1.0, 1.0, 1.0, 1.0, 1.0, 1.0, 1.0, 1.0, 1.0, 1.0, 1.0, 1.0, 1.0, 1.0, 1.0, 1.0, 1.0, 1.0, 1.0, 1.0, 1.0, 1.0, 1.0, 1.0, 1.0, 1.0, 1.0, 1.0, 1.0, 1.0, 1.0, 1.0, 1.0, 1.0, 1.0, 1.0, 1.0, 1.0, 1.0, 1.0, 1.0, 1.0, 1.0, 1.0, 1.0, 1.0, 1.0, 1.0, 1.0, 1.0, 1.0, 1.0, 1.0, 1.0, 1.0, 1.0, 1.0, 1.0, 1.0, 1.0, 1.0, 1.0, 1.0, 1.0, 1.0, 1.0, 1.0, 1.0, 1.0, 1.0, 1.0, 1.0, 1.0, 1.0, 1.0, 1.0, 1.0, 1.0, 1.0, 1.0, 1.0, 1.0, 1.0, 1.0, 1.0, 1.0, 1.0, 1.0, 1.0, 1.0, 1.0, 1.0, 1.0, 1.0, 1.0, 1.0, 1.0, 1.0, 1.0, 1.0, 1.0, 1.0, 1.0, 1.0, 1.0, 1.0, 1.0, 1.0, 1.0, 1.0, 1.0, 1.0, 1.0, 1.0, 1.0, 1.0, 1.0, 1.0, 1.0, 1.0, 1.0, 1.0, 1.0, 1.0, 1.0, 1.0, 1.0, 1.0, 1.0, 1.0, 1.0, 1.0, 1.0, 1.0, 1.0, 1.0, 1.0, 1.0, 1.0, 1.0, 1.0, 1.0, 1.0, 1.0, 1.0, 1.0, 1.0, 1.0, 1.0, 1.0, 1.0, 1.0, 1.0, 1.0, 1.0, 1.0, 1.0, 1.0, 1.0, 1.0, 1.0, 1.0, 1.0, 1.0, 1.0, 1.0, 1.0, 1.0, 1.0, 1.0, 1.0, 1.0, 1.0, 1.0, 1.0, 1.0, 1.0, 1.0, 1.0, 1.0, 1.0, 1.0, 1.0, 1.0, 1.0, 1.0, 1.0, 1.0, 1.0, 1.0, 1.0, 1.0, 1.0, 1.0, 1.0, 1.0, 1.0, 1.0, 1.0, 1.0, 1.0, 1.0, 1.0, 1.0, 1.0, 1.0, 1.0, 1.0, 1.0, 1.0, 1.0, 1.0, 1.0, 1.0, 1.0, 1.0, 1.0, 1.0, 1.0, 1.0, 1.0, 1.0, 1.0, 1.0, 1.0, 1.0, 1.0, 1.0, 1.0, 1.0, 1.0, 1.0, 1.0, 1.0, 1.0, 1.0, 1.0, 1.0, 1.0, 1.0, 1.0, 1.0, 1.0, 1.0, 1.0, 1.0, 1.0, 1.0, 1.0, 1.0, 1.0, 1.0, 1.0, 1.0, 1.0, 1.0, 1.0, 1.0, 1.0, 1.0, 1.0, 1.0, 1.0, 1.0, 1.0, 1.0, 1.0, 1.0, 1.0, 1.0, 1.0, 1.0, 1.0, 1.0, 1.0, 1.0, 1.0, 1.0, 1.0, 1.0, 1.0, 1.0, 1.0, 1.0, 1.0, 1.0, 1.0, 1.0, 1.0, 1.0, 1.0, 1.0, 1.0, 1.0, 1.0, 1.0, 1.0, 1.0, 1.0, 1.0, 1.0, 1.0, 1.0, 1.0, 1.0, 1.0, 1.0, 1.0, 1.0, 1.0, 1.0, 1.0, 1.0, 1.0, 1.0, 1.0, 1.0, 1.0, 1.0, 1.0, 1.0, 1.0, 1.0, 1.0, 1.0, 1.0, 1.0, 1.0, 1.0, 1.0, 1.0, 1.0, 1.0, 1.0, 1.0, 1.0, 1.0, 1.0, 1.0, 1.0, 1.0, 1.0, 1.0, 1.0, 1.0, 1.0, 1.0, 1.0, 1.0, 1.0, 1.0, 1.0, 1.0, 1.0, 1.0, 1.0, 1.0, 1.0, 1.0, 1.0, 1.0, 1.0, 1.0, 1.0, 1.0, 1.0, 1.0, 1.0, 1.0, 1.0, 1.0, 1.0, 1.0, 1.0, 1.0, 1.0, 1.0, 1.0, 1.0, 1.0, 1.0, 1.0, 1.0, 1.0, 1.0, 1.0, 1.0, 1.0, 1.0, 1.0, 1.0, 1.0, 1.0, 1.0, 1.0, 1.0, 1.0, 1.0, 1.0, 1.0, 1.0, 1.0, 1.0, 1.0, 1.0, 1.0, 1.0, 1.0, 1.0, 1.0, 1.0, 1.0, 1.0, 1.0, 1.0, 1.0, 1.0, 1.0, 1.0, 1.0, 1.0, 1.0, 1.0, 1.0, 1.0, 1.0, 1.0, 1.0, 1.0, 1.0, 1.0, 1.0, 1.0, 1.0, 1.0, 1.0, 1.0, 1.0, 1.0, 1.0, 1.0, 1.0, 1.0, 1.0, 1.0, 1.0, 1.0, 1.0, 1.0, 1.0, 1.0, 1.0, 1.0, 1.0, 1.0, 1.0, 1.0, 1.0, 1.0, 1.0, 1.0, 1.0, 1.0, 1.0, 1.0, 1.0, 1.0, 1.0, 1.0, 1.0, 1.0, 1.0, 1.0, 1.0, 1.0, 1.0, 1.0, 1.0, 1.0, 1.0, 1.0, 1.0, 1.0, 1.0, 1.0, 1.0, 1.0, 1.0, 1.0, 1.0, 1.0, 1.0, 1.0, 1.0, 1.0, 1.0, 1.0, 1.0, 1.0, 1.0, 1.0, 1.0, 1.0, 1.0, 1.0, 1.0, 1.0, 1.0, 1.0, 1.0, 1.0, 1.0, 1.0, 1.0, 1.0, 1.0, 1.0, 1.0, 1.0, 1.0, 1.0, 1.0, 1.0, 1.0, 1.0, 1.0, 1.0, 1.0, 1.0, 1.0, 1.0, 1.0, 1.0, 1.0, 1.0, 1.0, 1.0, 1.0, 1.0, 1.0, 1.0, 1.0, 1.0, 1.0, 1.0, 1.0, 1.0, 1.0, 1.0, 1.0, 1.0, 1.0, 1.0, 1.0, 1.0, 1.0, 1.0, 1.0, 1.0, 1.0, 1.0, 1.0, 1.0, 1.0, 1.0, 1.0, 1.0, 1.0, 1.0, 1.0, 1.0, 1.0, 1.0, 1.0, 1.0, 1.0, 1.0, 1.0, 1.0, 1.0, 1.0, 1.0, 1.0, 1.0, 1.0, 1.0, 1.0, 1.0, 1.0, 1.0, 1.0, 1.0, 1.0, 1.0, 1.0, 1.0, 1.0, 1.0, 1.0, 1.0, 1.0, 1.0, 1.0, 1.0, 1.0, 1.0, 1.0, 1.0, 1.0, 1.0, 1.0, 1.0, 1.0, 1.0, 1.0, 1.0, 1.0, 1.0, 1.0, 1.0, 1.0, 1.0, 1.0, 1.0, 1.0, 1.0, 1.0, 1.0, 1.0, 1.0, 1.0, 1.0, 1.0, 1.0, 1.0, 1.0, 1.0, 1.0, 1.0, 1.0, 1.0, 1.0, 1.0, 1.0, 1.0, 1.0, 1.0, 1.0, 1.0, 1.0, 1.0, 1.0, 1.0, 1.0, 1.0, 1.0, 1.0, 1.0, 1.0, 1.0, 1.0, 1.0, 1.0, 1.0, 1.0, 1.0, 1.0, 1.0, 1.0, 1.0, 1.0, 1.0, 1.0, 1.0, 1.0, 1.0, 1.0, 1.0, 1.0, 1.0, 1.0, 1.0, 1.0, 1.0, 1.0, 1.0, 1.0, 1.0, 1.0, 1.0, 1.0, 1.0, 1.0, 1.0, 1.0, 1.0, 1.0, 1.0, 1.0, 1.0, 1.0, 1.0, 1.0, 1.0, 1.0, 1.0, 1.0, 1.0, 1.0, 1.0, 1.0, 1.0, 1.0, 1.0, 1.0, 1.0, 1.0, 1.0, 1.0, 1.0, 1.0, 1.0, 1.0, 1.0, 1.0, 1.0, 1.0, 1.0, 1.0, 1.0, 1.0, 1.0, 1.0, 1.0, 1.0, 1.0, 1.0, 1.0, 1.0, 1.0, 1.0, 1.0, 1.0, 1.0, 1.0, 1.0, 1.0, 1.0, 1.0, 1.0, 1.0, 1.0, 1.0, 1.0, 1.0, 1.0, 1.0, 1.0, 1.0, 1.0, 1.0, 1.0, 1.0, 1.0, 1.0, 1.0, 1.0, 1.0, 1.0, 1.0, 1.0, 1.0, 1.0, 1.0, 1.0, 1.0, 1.0, 1.0, 1.0, 1.0, 1.0, 1.0, 1.0, 1.0, 1.0, 1.0, 1.0, 1.0, 1.0, 1.0, 1.0, 1.0, 1.0, 1.0, 1.0, 1.0, 1.0, 1.0, 1.0, 1.0, 1.0, 1.0, 1.0, 1.0, 1.0, 1.0, 1.0, 1.0, 1.0, 1.0, 1.0, 1.0, 1.0, 1.0, 1.0, 1.0, 1.0, 1.0, 1.0, 1.0, 1.0, 1.0, 1.0, 1.0, 1.0, 1.0, 1.0, 1.0, 1.0, 1.0, 1.0, 1.0, 1.0, 1.0, 1.0, 1.0, 1.0, 1.0, 1.0, 1.0, 1.0, 1.0, 1.0, 1.0, 1.0, 1.0, 1.0, 1.0, 1.0, 1.0, 1.0, 1.0, 1.0, 1.0, 1.0, 1.0, 1.0, 1.0, 1.0, 1.0, 1.0, 1.0, 1.0, 1.0, 1.0, 1.0, 1.0, 1.0, 1.0, 1.0, 1.0, 1.0, 1.0, 1.0, 1.0, 1.0, 1.0, 1.0, 1.0, 1.0, 1.0, 1.0, 1.0, 1.0, 1.0, 1.0, 1.0, 1.0, 1.0, 1.0, 1.0, 1.0, 1.0, 1.0, 1.0, 1.0, 1.0, 1.0, 1.0, 1.0, 1.0, 1.0, 1.0, 1.0, 1.0, 1.0, 1.0, 1.0, 1.0, 1.0, 1.0, 1.0, 1.0, 1.0, 1.0, 1.0, 1.0, 1.0, 1.0, 1.0, 1.0, 1.0, 1.0, 1.0, 1.0, 1.0, 1.0, 1.0, 1.0, 1.0, 1.0, 1.0, 1.0, 1.0, 1.0, 1.0, 1.0, 1.0, 1.0, 1.0, 1.0, 1.0, 1.0, 1.0, 1.0, 1.0, 1.0, 1.0, 1.0, 1.0, 1.0, 1.0, 1.0, 1.0, 1.0, 1.0, 1.0, 1.0, 1.0, 1.0, 1.0, 1.0, 1.0, 1.0, 1.0, 1.0, 1.0, 1.0, 1.0, 1.0, 1.0, 1.0, 1.0, 1.0, 1.0, 1.0, 1.0, 1.0, 1.0, 1.0, 1.0, 1.0, 1.0, 1.0, 1.0, 1.0, 1.0, 1.0, 1.0, 1.0, 1.0, 1.0, 1.0, 1.0, 1.0, 1.0, 1.0, 1.0, 1.0, 1.0, 1.0, 1.0, 1.0, 1.0, 1.0, 1.0, 1.0, 1.0, 1.0, 1.0, 1.0, 1.0, 1.0, 1.0, 1.0, 1.0, 1.0, 1.0, 1.0, 1.0, 1.0, 1.0, 1.0, 1.0, 1.0, 1.0, 1.0, 1.0, 1.0, 1.0, 1.0, 1.0, 1.0, 1.0, 1.0, 1.0, 1.0, 1.0, 1.0, 1.0, 1.0, 1.0, 1.0, 1.0, 1.0, 1.0, 1.0, 1.0, 1.0, 1.0, 1.0, 1.0, 1.0, 1.0, 1.0, 1.0, 1.0, 1.0, 1.0, 1.0, 1.0, 1.0, 1.0, 1.0, 1.0, 1.0, 1.0, 1.0, 1.0, 1.0, 1.0, 1.0, 1.0, 1.0, 1.0, 1.0, 1.0, 1.0, 1.0, 1.0, 1.0, 1.0, 1.0, 1.0, 1.0, 1.0, 1.0, 1.0, 1.0, 1.0, 1.0, 1.0, 1.0, 1.0, 1.0, 1.0, 1.0, 1.0, 1.0, 1.0, 1.0, 1.0, 1.0, 1.0, 1.0, 1.0, 1.0, 1.0, 1.0, 1.0, 1.0, 1.0, 1.0, 1.0, 1.0, 1.0, 1.0, 1.0, 1.0, 1.0, 1.0, 1.0, 1.0, 1.0, 1.0, 1.0, 1.0, 1.0, 1.0, 1.0, 1.0, 1.0, 1.0, 1.0, 1.0, 1.0, 1.0, 1.0, 1.0, 1.0, 1.0, 1.0, 1.0, 1.0, 1.0, 1.0, 1.0, 1.0, 1.0, 1.0, 1.0, 1.0, 1.0, 1.0, 1.0, 1.0, 1.0, 1.0, 1.0, 1.0, 1.0, 1.0, 1.0, 1.0, 1.0, 1.0, 1.0, 1.0, 1.0, 1.0, 1.0, 1.0, 1.0, 1.0, 1.0, 1.0, 1.0, 1.0, 1.0, 1.0, 1.0, 1.0, 1.0, 1.0, 1.0, 1.0, 1.0, 1.0, 1.0, 1.0, 1.0, 1.0, 1.0, 1.0, 1.0, 1.0, 1.0, 1.0, 1.0, 1.0, 1.0, 1.0, 1.0, 1.0, 1.0, 1.0, 1.0, 1.0, 1.0, 1.0, 1.0, 1.0, 1.0, 1.0, 1.0, 1.0, 1.0, 1.0, 1.0, 1.0, 1.0, 1.0, 1.0, 1.0, 1.0, 1.0, 1.0, 1.0, 1.0, 1.0, 1.0, 1.0, 1.0, 1.0, 1.0, 1.0, 1.0, 1.0, 1.0, 1.0, 1.0, 1.0, 1.0, 1.0, 1.0, 1.0, 1.0, 1.0, 1.0, 1.0, 1.0, 1.0, 1.0, 1.0, 1.0, 1.0, 1.0, 1.0, 1.0, 1.0, 1.0, 1.0, 1.0, 1.0, 1.0, 1.0, 1.0, 1.0, 1.0, 1.0, 1.0, 1.0, 1.0, 1.0, 1.0, 1.0, 1.0, 1.0, 1.0, 1.0, 1.0, 1.0, 1.0, 1.0, 1.0, 1.0, 1.0, 1.0, 1.0, 1.0, 1.0, 1.0, 1.0, 1.0, 1.0, 1.0, 1.0, 1.0, 1.0, 1.0, 1.0, 1.0, 1.0, 1.0, 1.0, 1.0, 1.0, 1.0, 1.0, 1.0, 1.0, 1.0, 1.0, 1.0, 1.0, 1.0, 1.0, 1.0, 1.0, 1.0, 1.0, 1.0, 1.0, 1.0, 1.0, 1.0, 1.0, 1.0, 1.0, 1.0, 1.0, 1.0, 1.0, 1.0, 1.0, 1.0, 1.0, 1.0, 1.0, 1.0, 1.0, 1.0, 1.0, 1.0, 1.0, 1.0, 1.0, 1.0, 1.0, 1.0, 1.0, 1.0, 1.0, 1.0, 1.0, 1.0, 1.0, 1.0, 1.0, 1.0, 1.0, 1.0, 1.0, 1.0, 1.0, 1.0, 1.0, 1.0, 1.0, 1.0, 1.0, 1.0, 1.0, 1.0, 1.0, 1.0, 1.0, 1.0, 1.0, 1.0, 1.0, 1.0, 1.0, 1.0, 1.0, 1.0, 1.0, 1.0, 1.0, 1.0, 1.0, 1.0, 1.0, 1.0, 1.0, 1.0, 1.0, 1.0, 1.0, 1.0, 1.0, 1.0, 1.0, 1.0, 1.0, 1.0, 1.0, 1.0, 1.0, 1.0, 1.0, 1.0, 1.0, 1.0, 1.0, 1.0, 1.0, 1.0, 1.0, 1.0, 1.0, 1.0, 1.0, 1.0, 1.0, 1.0, 1.0, 1.0, 1.0, 1.0, 1.0, 1.0, 1.0, 1.0, 1.0, 1.0, 1.0, 1.0, 1.0, 1.0, 1.0, 1.0, 1.0, 1.0, 1.0, 1.0, 1.0, 1.0, 1.0, 1.0, 1.0, 1.0, 1.0, 1.0, 1.0, 1.0, 1.0, 1.0, 1.0, 1.0, 1.0, 1.0, 1.0, 1.0, 1.0, 1.0, 1.0, 1.0, 1.0, 1.0, 1.0, 1.0, 1.0, 1.0, 1.0, 1.0, 1.0, 1.0, 1.0, 1.0, 1.0, 1.0, 1.0, 1.0, 1.0, 1.0, 1.0, 1.0, 1.0, 1.0, 1.0, 1.0, 1.0, 1.0, 1.0, 1.0, 1.0, 1.0, 1.0, 1.0, 1.0, 1.0, 1.0, 1.0, 1.0, 1.0, 1.0, 1.0, 1.0, 1.0, 1.0, 1.0, 1.0, 1.0, 1.0, 1.0, 1.0, 1.0, 1.0, 1.0, 1.0, 1.0, 1.0, 1.0, 1.0, 1.0, 1.0, 1.0, 1.0, 1.0, 1.0, 1.0, 1.0, 1.0, 1.0, 1.0, 1.0, 1.0, 1.0, 1.0, 1.0, 1.0, 1.0, 1.0, 1.0, 1.0, 1.0, 1.0, 1.0, 1.0, 1.0, 1.0, 1.0, 1.0, 1.0, 1.0, 1.0, 1.0, 1.0, 1.0, 1.0, 1.0, 1.0, 1.0, 1.0, 1.0, 1.0, 1.0, 1.0, 1.0, 1.0, 1.0, 1.0, 1.0, 1.0, 1.0, 1.0, 1.0, 1.0, 1.0, 1.0, 1.0, 1.0, 1.0, 1.0, 1.0, 1.0, 1.0, 1.0, 1.0, 1.0, 1.0, 1.0, 1.0, 1.0, 1.0, 1.0, 1.0, 1.0, 1.0, 1.0, 1.0, 1.0, 1.0, 1.0, 1.0, 1.0, 1.0, 1.0, 1.0, 1.0, 1.0, 1.0, 1.0, 1.0, 1.0, 1.0, 1.0, 1.0, 1.0, 1.0, 1.0, 1.0, 1.0, 1.0, 1.0, 1.0, 1.0, 1.0, 1.0, 1.0, 1.0, 1.0, 1.0, 1.0, 1.0, 1.0, 1.0, 1.0, 1.0, 1.0, 1.0, 1.0, 1.0, 1.0, 1.0, 1.0, 1.0, 1.0, 1.0, 1.0, 1.0, 1.0, 1.0, 1.0, 1.0, 1.0, 1.0, 1.0, 1.0, 1.0, 1.0, 1.0, 1.0, 1.0, 1.0, 1.0, 1.0, 1.0, 1.0, 1.0, 1.0, 1.0, 1.0, 1.0, 1.0, 1.0, 1.0, 1.0, 1.0, 1.0, 1.0, 1.0, 1.0, 1.0, 1.0, 1.0, 1.0, 1.0, 1.0, 1.0, 1.0, 1.0, 1.0, 1.0, 1.0, 1.0, 1.0, 1.0, 1.0, 1.0, 1.0, 1.0, 1.0, 1.0, 1.0, 1.0, 1.0, 1.0, 1.0, 1.0, 1.0, 1.0, 1.0, 1.0, 1.0, 1.0, 1.0, 1.0, 1.0, 1.0, 1.0, 1.0, 1.0, 1.0, 1.0, 1.0, 1.0, 1.0, 1.0, 1.0, 1.0, 1.0, 1.0, 1.0, 1.0, 1.0, 1.0, 1.0, 1.0, 1.0, 1.0, 1.0, 1.0, 1.0, 1.0, 1.0, 1.0, 1.0, 1.0, 1.0, 1.0, 1.0, 1.0, 1.0, 1.0, 1.0, 1.0, 1.0, 1.0, 1.0, 1.0, 1.0, 1.0, 1.0, 1.0, 1.0, 1.0, 1.0, 1.0, 1.0, 1.0, 1.0, 1.0, 1.0, 1.0, 1.0, 1.0, 1.0, 1.0, 1.0, 1.0, 1.0, 1.0, 1.0, 1.0, 1.0, 1.0, 1.0, 1.0, 1.0, 1.0, 1.0, 1.0, 1.0, 1.0, 1.0, 1.0, 1.0, 1.0, 1.0, 1.0, 1.0, 1.0, 1.0, 1.0, 1.0, 1.0, 1.0, 1.0, 1.0, 1.0, 1.0, 1.0, 1.0, 1.0, 1.0, 1.0, 1.0, 1.0, 1.0, 1.0, 1.0, 1.0, 1.0, 1.0, 1.0, 1.0, 1.0, 1.0, 1.0, 1.0, 1.0, 1.0, 1.0, 1.0, 1.0, 1.0, 1.0, 1.0, 1.0, 1.0, 1.0, 1.0, 1.0, 1.0, 1.0, 1.0, 1.0, 1.0, 1.0, 1.0, 1.0, 1.0, 1.0, 1.0, 1.0, 1.0, 1.0, 1.0, 1.0, 1.0, 1.0, 1.0, 1.0, 1.0, 1.0, 1.0, 1.0, 1.0, 1.0, 1.0, 1.0, 1.0, 1.0, 1.0, 1.0, 1.0, 1.0, 1.0, 1.0, 1.0, 1.0, 1.0, 1.0, 1.0, 1.0, 1.0, 1.0, 1.0, 1.0, 1.0, 1.0, 1.0, 1.0, 1.0, 1.0, 1.0, 1.0, 1.0, 1.0, 1.0, 1.0, 1.0, 1.0, 1.0, 1.0, 1.0, 1.0, 1.0, 1.0, 1.0, 1.0, 1.0, 1.0, 1.0, 1.0, 1.0, 1.0, 1.0, 1.0, 1.0, 1.0, 1.0, 1.0, 1.0, 1.0, 1.0, 1.0, 1.0, 1.0, 1.0, 1.0, 1.0, 1.0, 1.0, 1.0, 1.0, 1.0, 1.0, 1.0, 1.0, 1.0, 1.0, 1.0, 1.0, 1.0, 1.0, 1.0, 1.0, 1.0, 1.0, 1.0, 1.0, 1.0, 1.0, 1.0, 1.0, 1.0, 1.0, 1.0, 1.0, 1.0, 1.0, 1.0, 1.0, 1.0, 1.0, 1.0, 1.0, 1.0, 1.0, 1.0, 1.0, 1.0, 1.0, 1.0, 1.0, 1.0, 1.0, 1.0, 1.0, 1.0, 1.0, 1.0, 1.0, 1.0, 1.0, 1.0, 1.0, 1.0, 1.0, 1.0, 1.0, 1.0, 1.0, 1.0, 1.0, 1.0, 1.0, 1.0, 1.0, 1.0, 1.0, 1.0, 1.0, 1.0, 1.0, 1.0, 1.0, 1.0, 1.0, 1.0, 1.0, 1.0, 1.0, 1.0, 1.0, 1.0, 1.0, 1.0, 1.0, 1.0, 1.0, 1.0, 1.0, 1.0, 1.0, 1.0, 1.0, 1.0, 1.0, 1.0, 1.0, 1.0, 1.0, 1.0, 1.0, 1.0, 1.0, 1.0, 1.0, 1.0, 1.0, 1.0, 1.0, 1.0, 1.0, 1.0, 1.0, 1.0, 1.0, 1.0, 1.0, 1.0, 1.0, 1.0, 1.0, 1.0, 1.0, 1.0, 1.0, 1.0, 1.0, 1.0, 1.0, 1.0, 1.0, 1.0, 1.0, 1.0, 1.0, 1.0, 1.0, 1.0, 1.0, 1.0, 1.0, 1.0, 1.0, 1.0, 1.0, 1.0, 1.0, 1.0, 1.0, 1.0, 1.0, 1.0, 1.0, 1.0, 1.0, 1.0, 1.0, 1.0, 1.0, 1.0, 1.0, 1.0, 1.0, 1.0, 1.0, 1.0, 1.0, 1.0, 1.0, 1.0, 1.0, 1.0, 1.0, 1.0, 1.0, 1.0, 1.0, 1.0, 1.0, 1.0, 1.0, 1.0, 1.0, 1.0, 1.0, 1.0, 1.0, 1.0, 1.0, 1.0, 1.0, 1.0, 1.0, 1.0, 1.0, 1.0, 1.0, 1.0, 1.0, 1.0, 1.0, 1.0, 1.0, 1.0, 1.0, 1.0, 1.0, 1.0, 1.0, 1.0, 1.0, 1.0, 1.0, 1.0, 1.0, 1.0, 1.0, 1.0, 1.0, 1.0, 1.0, 1.0, 1.0, 1.0, 1.0, 1.0, 1.0, 1.0, 1.0, 1.0, 1.0, 1.0, 1.0, 1.0, 1.0, 1.0, 1.0, 1.0, 1.0, 1.0, 1.0, 1.0, 1.0, 1.0, 1.0, 1.0, 1.0, 1.0, 1.0, 1.0, 1.0, 1.0, 1.0, 1.0, 1.0, 1.0, 1.0, 1.0, 1.0, 1.0, 1.0, 1.0, 1.0, 1.0, 1.0, 1.0, 1.0, 1.0, 1.0, 1.0, 1.0, 1.0, 1.0, 1.0, 1.0, 1.0, 1.0, 1.0, 1.0, 1.0, 1.0, 1.0, 1.0, 1.0, 1.0, 1.0, 1.0, 1.0, 1.0, 1.0, 1.0, 1.0, 1.0, 1.0, 1.0, 1.0, 1.0, 1.0, 1.0, 1.0, 1.0, 1.0, 1.0, 1.0, 1.0, 1.0, 1.0, 1.0, 1.0, 1.0, 1.0, 1.0, 1.0, 1.0, 1.0, 1.0, 1.0, 1.0, 1.0, 1.0, 1.0, 1.0, 1.0, 1.0, 1.0, 1.0, 1.0, 1.0, 1.0, 1.0, 1.0, 1.0, 1.0, 1.0, 1.0, 1.0, 1.0, 1.0, 1.0, 1.0, 1.0, 1.0, 1.0, 1.0, 1.0, 1.0, 1.0, 1.0, 1.0, 1.0, 1.0, 1.0, 1.0, 1.0, 1.0, 1.0, 1.0, 1.0, 1.0, 1.0, 1.0, 1.0, 1.0, 1.0, 1.0, 1.0, 1.0, 1.0, 1.0, 1.0, 1.0, 1.0, 1.0, 1.0, 1.0, 1.0, 1.0, 1.0, 1.0, 1.0, 1.0, 1.0, 1.0, 1.0, 1.0, 1.0, 1.0, 1.0, 1.0, 1.0, 1.0, 1.0, 1.0, 1.0, 1.0, 1.0, 1.0, 1.0, 1.0, 1.0, 1.0, 1.0, 1.0, 1.0, 1.0, 1.0, 1.0, 1.0, 1.0, 1.0, 1.0, 1.0, 1.0, 1.0, 1.0, 1.0, 1.0, 1.0, 1.0, 1.0, 1.0, 1.0, 1.0, 1.0, 1.0, 1.0, 1.0, 1.0, 1.0, 1.0, 1.0, 1.0, 1.0, 1.0, 1.0, 1.0, 1.0, 1.0, 1.0, 1.0, 1.0, 1.0, 1.0, 1.0, 1.0, 1.0, 1.0, 1.0, 1.0, 1.0, 1.0, 1.0, 1.0, 1.0, 1.0, 1.0, 1.0, 1.0, 1.0, 1.0, 1.0, 1.0, 1.0, 1.0, 1.0, 1.0, 1.0, 1.0, 1.0, 1.0, 1.0, 1.0, 1.0, 1.0, 1.0, 1.0, 1.0, 1.0, 1.0, 1.0, 1.0, 1.0, 1.0, 1.0, 1.0, 1.0, 1.0, 1.0, 1.0, 1.0, 1.0, 1.0, 1.0, 1.0, 1.0, 1.0, 1.0, 1.0, 1.0, 1.0, 1.0, 1.0, 1.0, 1.0, 1.0, 1.0, 1.0, 1.0, 1.0, 1.0, 1.0, 1.0, 1.0, 1.0, 1.0, 1.0, 1.0, 1.0, 1.0, 1.0, 1.0, 1.0, 1.0, 1.0, 1.0, 1.0, 1.0, 1.0, 1.0, 1.0, 1.0, 1.0, 1.0, 1.0, 1.0, 1.0, 1.0, 1.0, 1.0, 1.0, 1.0, 1.0, 1.0, 1.0, 1.0, 1.0, 1.0, 1.0, 1.0, 1.0, 1.0, 1.0, 1.0, 1.0, 1.0, 1.0, 1.0, 1.0, 1.0, 1.0, 1.0, 1.0, 1.0, 1.0, 1.0, 1.0, 1.0, 1.0, 1.0, 1.0, 1.0, 1.0, 1.0, 1.0, 1.0, 1.0, 1.0, 1.0, 1.0, 1.0, 1.0, 1.0, 1.0, 1.0, 1.0, 1.0, 1.0, 1.0, 1.0, 1.0, 1.0, 1.0, 1.0, 1.0, 1.0, 1.0, 1.0, 1.0, 1.0, 1.0, 1.0, 1.0, 1.0, 1.0, 1.0, 1.0, 1.0, 1.0, 1.0, 1.0, 1.0, 1.0, 1.0, 1.0, 1.0, 1.0, 1.0, 1.0, 1.0, 1.0, 1.0, 1.0, 1.0, 1.0, 1.0, 1.0, 1.0, 1.0, 1.0, 1.0, 1.0, 1.0, 1.0, 1.0, 1.0, 1.0, 1.0, 1.0, 1.0, 1.0, 1.0, 1.0, 1.0, 1.0, 1.0, 1.0, 1.0, 1.0, 1.0, 1.0, 1.0, 1.0, 1.0, 1.0, 1.0, 1.0, 1.0, 1.0, 1.0, 1.0, 1.0, 1.0, 1.0, 1.0, 1.0, 1.0, 1.0, 1.0, 1.0, 1.0, 1.0, 1.0, 1.0, 1.0, 1.0, 1.0, 1.0])
me_sphere.use_remesh_preserve_volume = False
me_sphere.use_remesh_preserve_attributes = False
me_sphere.use_mirror_vertex_groups = False
me_sphere.update()
arm_armature_003 = bpy.data.armatures.new('Armature.003')  # bones are not reproduced

# ---- objects
ob_armature = bpy.data.objects.new('Armature', arm_armature_003)
ob_sphere = bpy.data.objects.new('Sphere', me_sphere)

# ---- transforms, parenting, visibility, modifiers, constraints
ob_armature.location = (0.0, 0.0, 0.0)
ob_armature.lineart.crease_threshold = 0.0
ob_sphere.parent = ob_armature
ob_sphere.location = (0.0, 0.0, 0.0)
ob_sphere.lineart.crease_threshold = 0.0
_vg = ob_sphere.vertex_groups.new(name='Bone')
_vg = ob_sphere.vertex_groups.new(name='Bone.002')
_vg = ob_sphere.vertex_groups.new(name='Bone.001')
_vg = ob_sphere.vertex_groups.new(name='Bone.003')
for _i, _w in zip([120], [0.1354]): _vg.add([_i], _w, 'REPLACE')
_vg = ob_sphere.vertex_groups.new(name='Bone_L')
for _i, _w in zip([0, 10, 20, 21, 22, 30, 31, 32, 33, 40, 41, 42, 43, 44, 50, 51, 52, 53, 60, 61, 62, 63, 64, 70, 71, 72, 73, 74, 80, 81, 82, 83, 90, 91, 100, 120], [0.01928, 0.08555, 0.2453, 0.1371, 0.01213, 0.6171, 0.5575, 0.2107, 0.04045, 0.8351, 0.8568, 0.6238, 0.1188, 0.002182, 0.8823, 0.9558, 0.5061, 0.005918, 0.8423, 0.8882, 0.7025, 0.1478, 0.02983, 0.6285, 0.6406, 0.4724, 0.1529, 0.05192, 0.2702, 0.1962, 0.1221, 0.02767, 0.1034, 0.005161, 0.0354, 0.1475]): _vg.add([_i], _w, 'REPLACE')
_vg = ob_sphere.vertex_groups.new(name='Bone_L.001')
for _i, _w in zip([32, 33, 41, 42, 43, 44, 45, 51, 52, 53, 54, 61, 62, 63, 64, 65, 71, 72, 73, 74, 75, 83], [0.05696, 0.0838, 0.02281, 0.1959, 0.5467, 0.1328, 0.008963, 0.04422, 0.4939, 0.9412, 0.01778, 0.02932, 0.2143, 0.5666, 0.1446, 0.02417, 0.005875, 0.09476, 0.1612, 0.07755, 0.005849, 0.001395]): _vg.add([_i], _w, 'REPLACE')
_vg = ob_sphere.vertex_groups.new(name='Bone_L.002')
for _i, _w in zip([33, 34, 35, 36, 37, 43, 44, 45, 46, 47, 53, 54, 55, 62, 63, 64, 65, 66, 67, 72, 73, 74, 75, 76, 77, 84], [0.003523, 0.05456, 0.06536, 0.04869, 0.0006536, 0.1336, 0.6479, 0.6297, 0.1631, 0.05299, 0.05292, 0.9822, 1.0, 0.008849, 0.1505, 0.6688, 0.6871, 0.179, 0.05802, 0.005303, 0.08787, 0.1978, 0.1884, 0.08351, 0.01789, 0.002943]): _vg.add([_i], _w, 'REPLACE')
_vg = ob_sphere.vertex_groups.new(name='Bone_L.003')
for _i, _w in zip([36, 37, 38, 44, 45, 46, 47, 48, 56, 64, 65, 66, 67, 68, 75, 76, 77, 78, 204, 205, 207, 208, 224, 227, 264, 265, 267, 268, 294, 297], [0.09408, 0.06218, 0.03276, 0.003555, 0.1252, 0.4545, 0.1497, 0.06432, 1.0, 0.0123, 0.1374, 0.4689, 0.1512, 0.06404, 0.05703, 0.09794, 0.05696, 0.01556, 0.01593, 0.03217, 0.02383, 0.008096, 0.05386, 0.05326, 0.01256, 0.01781, 0.01275, 0.004513, 0.06482, 0.06695]): _vg.add([_i], _w, 'REPLACE')
_vg = ob_sphere.vertex_groups.new(name='Bone_L.004')
for _i, _w in zip([36, 37, 38, 45, 46, 47, 48, 49, 57, 58, 65, 66, 67, 68, 69, 76, 77, 78, 204, 205, 206, 207, 208, 223, 224, 225, 226, 227, 244, 247, 264, 265, 266, 267, 268, 294, 295, 296, 297, 298], [0.05494, 0.1051, 0.08587, 0.01974, 0.1356, 0.4643, 0.297, 3.339e-05, 1.0, 1.0, 0.02414, 0.1374, 0.4622, 0.2778, 0.01338, 0.05133, 0.094, 0.07168, 0.06669, 0.1933, 0.1747, 0.1385, 0.03882, 0.006387, 0.1132, 0.1193, 0.2146, 0.1084, 0.002467, 0.005562, 0.06044, 0.1932, 0.03515, 0.1691, 0.03605, 0.09584, 0.1178, 0.07558, 0.1031, 0.0009479]): _vg.add([_i], _w, 'REPLACE')
_vg = ob_sphere.vertex_groups.new(name='Bone_L.005')
for _i, _w in zip([38, 47, 48, 49, 59, 67, 68, 69, 78, 79, 204, 205, 206, 207, 208, 224, 225, 226, 227, 244, 246, 247, 264, 265, 266, 267, 268, 294, 295, 296, 297], [0.0125, 0.01099, 0.08573, 0.00884, 0.02032, 0.01281, 0.08872, 0.05666, 0.008276, 0.01334, 0.03329, 0.1575, 0.6546, 0.207, 0.04926, 0.1108, 0.4872, 0.4087, 0.1124, 0.006212, 0.05472, 0.03832, 0.03542, 0.1636, 0.5107, 0.1908, 0.04603, 0.1031, 0.3935, 0.4288, 0.09653]): _vg.add([_i], _w, 'REPLACE')
_vg = ob_sphere.vertex_groups.new(name='Bone_L.006')
for _i, _w in zip([19, 29, 36, 37, 38, 39, 46, 47, 48, 49, 59, 66, 67, 68, 69, 76, 77, 78, 79, 89, 204, 205, 206, 207, 208, 223, 224, 225, 226, 227, 228, 242, 243, 244, 245, 246, 247, 248, 263, 264, 265, 266, 267, 268, 293, 294, 295, 296, 297, 298], [0.03353, 0.1556, 0.01636, 0.08464, 0.1568, 0.4284, 0.04087, 0.1526, 0.4119, 0.7938, 0.9567, 0.04088, 0.1545, 0.418, 0.6665, 0.004584, 0.06841, 0.1253, 0.3564, 0.08848, 0.2153, 0.4707, 0.1707, 0.4599, 0.1808, 0.1263, 0.36, 0.3537, 0.317, 0.3312, 0.08049, 0.0812, 0.2671, 0.6125, 0.983, 0.8143, 0.5294, 0.2064, 0.01703, 0.2478, 0.4678, 0.4542, 0.4405, 0.2038, 0.09097, 0.3406, 0.4336, 0.4717, 0.3771, 0.14]): _vg.add([_i], _w, 'REPLACE')
_vg = ob_sphere.vertex_groups.new(name='Bone_R')
for _i, _w in zip([100, 110, 111, 120, 121, 122, 123, 124, 131, 132, 133, 134, 135, 141, 142, 143, 144, 145, 151, 152, 153, 154, 161, 162, 163, 164, 165, 171, 172, 173, 174, 181, 182, 183, 191], [0.03475, 0.1028, 0.005427, 0.146, 0.2703, 0.1964, 0.121, 0.02819, 0.643, 0.6316, 0.4706, 0.1532, 0.05226, 0.8116, 0.8844, 0.7039, 0.1476, 0.02967, 0.8424, 0.9556, 0.5061, 0.005856, 0.7396, 0.8369, 0.6266, 0.1189, 0.001998, 0.3675, 0.5448, 0.2304, 0.05274, 0.1526, 0.136, 0.07634, 0.05576]): _vg.add([_i], _w, 'REPLACE')
_vg = ob_sphere.vertex_groups.new(name='Bone_R.001')
for _i, _w in zip([124, 132, 133, 134, 135, 136, 142, 143, 144, 145, 146, 152, 153, 154, 155, 162, 163, 164, 165, 166, 173, 174], [0.001745, 0.005519, 0.09385, 0.1613, 0.07755, 0.005994, 0.02881, 0.2134, 0.5676, 0.1445, 0.02402, 0.0444, 0.4939, 0.9412, 0.01778, 0.02305, 0.1991, 0.549, 0.136, 0.009155, 0.06407, 0.1151]): _vg.add([_i], _w, 'REPLACE')
_vg = ob_sphere.vertex_groups.new(name='Bone_R.002')
for _i, _w in zip([135, 136, 145, 146, 155, 156, 157, 165, 166, 169, 217, 277, 284], [0.1978, 0.1884, 0.6697, 0.6864, 0.9822, 1.0, 1.0, 0.6622, 0.6369, 0.01896, 0.002875, 0.0146, 0.05316]): _vg.add([_i], _w, 'REPLACE')
_vg = ob_sphere.vertex_groups.new(name='Bone_R.003')
for _i, _w in zip([136, 137, 138, 139, 145, 146, 147, 148, 149, 157, 165, 166, 167, 168, 169, 177, 178, 179, 214, 215, 217, 218, 234, 237, 274, 275, 277, 278, 284, 287], [0.05699, 0.09827, 0.05751, 0.01864, 0.01212, 0.1371, 0.4706, 0.1513, 0.06335, 1.0, 0.003797, 0.1269, 0.4537, 0.1497, 0.06487, 0.09439, 0.06181, 0.02823, 0.003298, 0.03042, 0.02477, 0.01748, 0.0492, 0.05547, 0.0008241, 0.0161, 0.01323, 0.01257, 0.06657, 0.06404]): _vg.add([_i], _w, 'REPLACE')
_vg = ob_sphere.vertex_groups.new(name='Bone_R.004')
for _i, _w in zip([137, 138, 139, 146, 147, 148, 149, 150, 158, 159, 166, 167, 168, 169, 170, 177, 178, 179, 214, 215, 216, 217, 218, 234, 235, 236, 237, 238, 254, 274, 275, 276, 277, 278, 284, 285, 286, 287], [0.05289, 0.09543, 0.07356, 0.025, 0.1395, 0.4693, 0.2955, 0.008294, 1.0, 1.0, 0.01909, 0.1337, 0.4579, 0.2937, 0.005092, 0.05431, 0.1037, 0.08278, 0.05662, 0.1926, 0.175, 0.1429, 0.05353, 0.1082, 0.1188, 0.2171, 0.112, 0.005042, 0.0004958, 0.04611, 0.193, 0.0355, 0.1699, 0.04866, 0.0995, 0.1198, 0.07544, 0.09815]): _vg.add([_i], _w, 'REPLACE')
_vg = ob_sphere.vertex_groups.new(name='Bone_R.005')
for _i, _w in zip([139, 148, 149, 150, 160, 168, 169, 170, 179, 214, 215, 216, 217, 218, 234, 235, 236, 237, 254, 255, 256, 257, 274, 275, 276, 277, 278, 284, 285, 286, 287], [0.002728, 0.01088, 0.08659, 0.04323, 0.0368, 0.0135, 0.0934, 0.05083, 0.01842, 0.02391, 0.1605, 0.6553, 0.2121, 0.05455, 0.1117, 0.4867, 0.4132, 0.1134, 0.023, 0.04039, 0.05723, 0.01131, 0.02685, 0.1681, 0.5116, 0.1906, 0.05181, 0.1042, 0.4002, 0.4271, 0.09757]): _vg.add([_i], _w, 'REPLACE')
_vg = ob_sphere.vertex_groups.new(name='Bone_R.006')
for _i, _w in zip([130, 138, 139, 140, 147, 148, 149, 150, 160, 167, 168, 169, 170, 177, 178, 179, 180, 190, 200, 214, 215, 216, 217, 218, 219, 233, 234, 235, 236, 237, 238, 253, 254, 255, 256, 257, 258, 259, 260, 274, 275, 276, 277, 278, 279, 283, 284, 285, 286, 287, 288], [0.03893, 0.06146, 0.1113, 0.2717, 0.03437, 0.1443, 0.3916, 0.6586, 0.9402, 0.0482, 0.1641, 0.4639, 0.7983, 0.0242, 0.09583, 0.1794, 0.5428, 0.1833, 0.0435, 0.1487, 0.4347, 0.1697, 0.5096, 0.2563, 0.009676, 0.06457, 0.3067, 0.335, 0.3341, 0.4033, 0.1426, 0.08613, 0.4746, 0.8445, 0.8689, 0.758, 0.342, 0.07561, 0.0102, 0.168, 0.4224, 0.4529, 0.4894, 0.2972, 0.03342, 0.166, 0.4339, 0.4547, 0.4432, 0.3121, 0.06498]): _vg.add([_i], _w, 'REPLACE')
_vg = ob_sphere.vertex_groups.new(name='Bone.004_L.001')
for _i, _w in zip([0, 1, 2, 10, 11, 12, 20, 21, 30, 31, 40, 41, 50, 60, 120, 161, 171, 181, 191, 192], [0.6782, 0.4247, 0.08734, 0.7628, 0.4817, 0.06245, 0.6396, 0.1637, 0.3133, 0.08902, 0.138, 0.01227, 0.05842, 0.008124, 0.1435, 0.001126, 0.05168, 0.09916, 0.2297, 0.001028]): _vg.add([_i], _w, 'REPLACE')
_vg = ob_sphere.vertex_groups.new(name='Bone.004_L.002')
for _i, _w in zip([0, 1, 2, 3, 4, 5, 10, 11, 12, 13, 14, 15, 16, 20, 21, 22, 23, 24, 25, 26, 30, 31, 32, 33, 34, 35, 36, 37, 38, 40, 41, 42, 43, 44, 45, 46, 193, 194, 195], [0.04884, 0.4376, 0.6581, 0.5384, 0.2097, 0.06489, 0.06463, 0.5183, 0.9088, 0.8013, 0.3501, 0.09621, 0.006815, 0.08467, 0.6993, 0.9879, 1.0, 0.8575, 0.1692, 0.07038, 0.06967, 0.3535, 0.7324, 0.8722, 0.8856, 0.4672, 0.1563, 0.06089, 0.001167, 0.01847, 0.1081, 0.1803, 0.2009, 0.207, 0.1249, 0.0548, 0.1374, 0.1288, 0.06171]): _vg.add([_i], _w, 'REPLACE')
_vg = ob_sphere.vertex_groups.new(name='Bone.004_L.003')
for _i, _w in zip([2, 3, 4, 5, 6, 7, 13, 14, 15, 16, 17, 24, 25, 26, 27, 28, 34, 35, 36, 37, 38, 44, 45, 46, 47, 48, 194, 195, 196, 197, 204, 224, 264], [0.02252, 0.1656, 0.4531, 0.5111, 0.1593, 0.05502, 0.1482, 0.5712, 0.7217, 0.2328, 0.05784, 0.1425, 0.763, 0.5815, 0.1584, 0.02079, 0.05979, 0.4432, 0.4123, 0.1726, 0.07916, 0.00655, 0.09148, 0.08737, 0.05014, 0.00134, 0.04866, 0.1001, 0.086, 0.02192, 0.02771, 0.005646, 0.007822]): _vg.add([_i], _w, 'REPLACE')
_vg = ob_sphere.vertex_groups.new(name='Bone.004_L.004')
for _i, _w in zip([4, 5, 6, 7, 8, 9, 14, 15, 16, 17, 18, 19, 25, 26, 27, 28, 29, 35, 36, 37, 38, 39, 46, 47, 48, 49, 180, 190, 196, 197, 198, 199, 200, 201, 202, 203, 204, 205, 220, 221, 222, 223, 224, 225, 240, 241, 242, 243, 244, 245, 258, 259, 260, 261, 262, 263, 264, 265, 280, 281, 296, 297, 298, 299, 300], [0.06607, 0.1828, 0.6084, 0.6497, 0.5084, 0.6425, 0.05518, 0.1821, 0.7524, 0.9172, 0.9507, 0.8914, 0.06781, 0.3481, 0.8416, 0.9792, 0.8403, 0.02428, 0.2174, 0.514, 0.6318, 0.5716, 0.06373, 0.1194, 0.1397, 0.1973, 0.00358, 0.06328, 0.03559, 0.09325, 0.07891, 0.06662, 0.2293, 0.9447, 0.5435, 1.0, 0.6411, 0.1464, 0.08923, 0.7738, 1.0, 0.8673, 0.3565, 0.03985, 0.293, 0.8797, 0.8837, 0.7329, 0.3788, 0.01705, 0.03657, 0.09657, 0.4195, 0.9357, 0.5377, 0.983, 0.636, 0.1575, 0.1101, 0.3008, 0.02395, 0.3563, 0.8591, 1.0, 0.7881]): _vg.add([_i], _w, 'REPLACE')
_vg = ob_sphere.vertex_groups.new(name='Bone.004_R.001')
for _i, _w in zip([0, 1, 10, 20, 120, 131, 141, 151, 161, 162, 171, 172, 181, 182, 191, 192, 193], [0.2537, 0.0649, 0.08702, 0.03036, 0.1424, 0.0001637, 0.0376, 0.09296, 0.2306, 0.03761, 0.5189, 0.1168, 0.6726, 0.1821, 0.6621, 0.5111, 0.06438]): _vg.add([_i], _w, 'REPLACE')
_vg = ob_sphere.vertex_groups.new(name='Bone.004_R.002')
for _i, _w in zip([1, 2, 3, 4, 5, 12, 13, 14, 161, 162, 163, 164, 165, 166, 167, 171, 172, 173, 174, 175, 176, 177, 178, 179, 181, 182, 183, 184, 185, 186, 187, 191, 192, 193, 194, 195, 196, 197], [0.07273, 0.232, 0.2279, 0.1239, 0.03768, 0.02875, 0.05055, 0.01415, 0.01512, 0.1024, 0.1743, 0.1975, 0.1895, 0.1153, 0.05351, 0.06199, 0.3384, 0.7055, 0.8276, 0.8524, 0.4385, 0.1512, 0.05818, 0.002088, 0.07566, 0.6818, 0.9237, 1.0, 0.8272, 0.164, 0.06586, 0.05239, 0.4879, 0.7982, 0.6931, 0.3043, 0.0834, 0.002018]): _vg.add([_i], _w, 'REPLACE')
_vg = ob_sphere.vertex_groups.new(name='Bone.004_R.003')
for _i, _w in zip([3, 4, 5, 6, 14, 165, 166, 167, 168, 169, 175, 176, 177, 178, 179, 185, 186, 187, 188, 189, 194, 195, 196, 197, 198, 218, 238, 278], [0.06815, 0.1418, 0.1361, 0.06241, 0.009406, 0.006527, 0.09262, 0.08719, 0.04984, 0.0003884, 0.0769, 0.4696, 0.4144, 0.1742, 0.08103, 0.1728, 0.7713, 0.5903, 0.1586, 0.02299, 0.1295, 0.5028, 0.6449, 0.2047, 0.04956, 0.02944, 1.833e-05, 0.008172]): _vg.add([_i], _w, 'REPLACE')
_vg = ob_sphere.vertex_groups.new(name='Bone.004_R.004')
for _i, _w in zip([4, 5, 6, 7, 8, 9, 16, 17, 18, 19, 29, 167, 168, 169, 170, 176, 177, 178, 179, 180, 186, 187, 188, 189, 190, 195, 196, 197, 198, 199, 200, 201, 202, 217, 218, 219, 220, 221, 236, 237, 238, 239, 240, 241, 242, 256, 257, 258, 259, 260, 261, 262, 277, 278, 279, 280, 281, 282, 283, 284, 285, 300], [0.005308, 0.06745, 0.1699, 0.2953, 0.4916, 0.3575, 0.007936, 0.02498, 0.04926, 0.0751, 0.00407, 0.06082, 0.1121, 0.1297, 0.1457, 0.02275, 0.2126, 0.5056, 0.6081, 0.4536, 0.06471, 0.3439, 0.8414, 0.977, 0.7534, 0.03099, 0.1502, 0.6781, 0.8715, 0.9334, 0.7272, 0.05529, 0.4565, 0.1325, 0.5887, 0.9903, 0.9108, 0.2262, 0.03563, 0.3159, 0.8523, 1.0, 0.707, 0.1203, 0.03513, 0.07389, 0.2307, 0.6214, 0.8278, 0.5703, 0.06428, 0.4623, 0.1355, 0.5816, 0.9666, 0.8899, 0.6992, 1.0, 0.834, 0.3092, 0.02522, 0.2119]): _vg.add([_i], _w, 'REPLACE')
_vg = ob_sphere.vertex_groups.new(name='Bone.005_L')
for _i, _w in zip([40, 50, 60, 61, 70, 71, 72, 80, 81, 82, 90, 91, 92, 100, 101, 102, 110, 120, 121, 131], [0.008427, 0.05924, 0.1396, 0.07468, 0.3082, 0.261, 0.07795, 0.6096, 0.6468, 0.1079, 0.635, 0.8201, 0.04202, 0.2536, 0.1692, 0.004099, 0.1004, 0.1412, 0.04544, 0.004591]): _vg.add([_i], _w, 'REPLACE')
_vg = ob_sphere.vertex_groups.new(name='Bone.005_L.001')
for _i, _w in zip([61, 62, 63, 64, 71, 72, 73, 74, 75, 81, 82, 83, 84, 85, 91, 92, 93, 94, 101, 102, 103, 104], [0.007753, 0.0743, 0.08465, 0.03452, 0.09252, 0.2964, 0.4192, 0.1555, 0.05151, 0.1264, 0.7425, 0.7896, 0.1513, 0.01017, 0.07031, 0.9066, 0.886, 0.08331, 0.007219, 0.19, 0.2002, 0.06174]): _vg.add([_i], _w, 'REPLACE')
_vg = ob_sphere.vertex_groups.new(name='Bone.005_L.002')
for _i, _w in zip([63, 64, 65, 66, 67, 72, 73, 74, 75, 76, 77, 78, 82, 83, 84, 85, 86, 87, 93, 94, 95, 96, 103, 104, 105, 106], [0.05051, 0.1099, 0.1249, 0.08383, 0.03336, 0.0532, 0.1788, 0.512, 0.5373, 0.3501, 0.1303, 0.05318, 0.02745, 0.1814, 0.8458, 0.8782, 0.4535, 0.1046, 0.08179, 0.9118, 0.9223, 0.065, 0.06054, 0.2073, 0.2089, 0.04679]): _vg.add([_i], _w, 'REPLACE')
_vg = ob_sphere.vertex_groups.new(name='Bone.005_L.003')
for _i, _w in zip([66, 74, 75, 76, 77, 78, 85, 86, 87, 95, 96, 97, 105, 106, 107, 108, 109, 211, 230, 271, 290, 291], [0.02439, 0.005254, 0.086, 0.2108, 0.0829, 0.01442, 0.09203, 0.3928, 0.09681, 0.07767, 0.8859, 0.1117, 0.0365, 0.1131, 0.004559, 0.01434, 0.04198, 0.06804, 0.01962, 0.1093, 0.003438, 0.01503]): _vg.add([_i], _w, 'REPLACE')
_vg = ob_sphere.vertex_groups.new(name='Bone.005_L.004')
for _i, _w in zip([87, 88, 96, 97, 98, 99, 106, 107, 108, 109, 209, 210, 211, 229, 230, 231, 250, 251, 269, 270, 271, 290, 291, 292], [0.08453, 0.007921, 0.04906, 0.8321, 0.8654, 0.289, 0.01953, 0.1319, 0.4172, 0.1619, 0.004004, 0.6571, 0.2894, 0.1858, 0.541, 0.1358, 0.271, 0.06555, 0.001166, 0.5215, 0.2566, 0.1084, 0.4795, 0.139]): _vg.add([_i], _w, 'REPLACE')
_vg = ob_sphere.vertex_groups.new(name='Bone.005_L.005')
for _i, _w in zip([59, 65, 66, 67, 68, 69, 75, 76, 77, 78, 79, 85, 86, 87, 88, 89, 97, 98, 99, 108, 109, 119, 207, 208, 209, 210, 211, 226, 227, 228, 229, 230, 231, 246, 247, 248, 249, 250, 251, 267, 268, 269, 270, 271, 290, 291, 292, 293, 294, 295], [0.02302, 0.002303, 0.06557, 0.128, 0.1514, 0.2634, 0.07388, 0.2017, 0.5496, 0.7116, 0.6302, 0.01956, 0.1537, 0.7141, 0.9921, 0.9115, 0.05623, 0.1346, 0.6502, 0.05786, 0.2592, 0.02435, 0.1708, 0.723, 0.996, 0.3423, 0.1288, 0.05975, 0.3948, 0.9195, 0.8142, 0.2428, 0.04581, 0.131, 0.4267, 0.7936, 1.0, 0.4706, 0.1015, 0.1869, 0.7096, 0.9988, 0.4781, 0.1499, 0.05405, 0.3273, 0.861, 0.909, 0.3957, 0.05509]): _vg.add([_i], _w, 'REPLACE')
_vg = ob_sphere.vertex_groups.new(name='Bone.005_R')
for _i, _w in zip([60, 70, 80, 81, 90, 91, 100, 101, 102, 110, 111, 112, 120, 121, 122, 123, 131, 132, 133, 141, 142, 151, 161], [0.0099, 0.06328, 0.1202, 0.03053, 0.2616, 0.1044, 0.6762, 0.7475, 0.09924, 0.7967, 0.9145, 0.05599, 0.144, 0.6843, 0.6737, 0.1127, 0.3523, 0.2702, 0.08143, 0.1508, 0.07851, 0.06461, 0.01362]): _vg.add([_i], _w, 'REPLACE')
_vg = ob_sphere.vertex_groups.new(name='Bone.005_R.001')
for _i, _w in zip([92, 93, 101, 102, 103, 104, 105, 111, 112, 113, 114, 122, 123, 124, 125, 126, 132, 133, 134, 135, 136, 142, 143, 144, 145], [0.05138, 0.03217, 0.07608, 0.7067, 0.6222, 0.1628, 0.03573, 0.08003, 0.944, 0.9138, 0.08981, 0.1299, 0.7381, 0.7885, 0.153, 0.01152, 0.09262, 0.2959, 0.4188, 0.1558, 0.05217, 0.008285, 0.07426, 0.08447, 0.0345]): _vg.add([_i], _w, 'REPLACE')
_vg = ob_sphere.vertex_groups.new(name='Bone.005_R.002')
for _i, _w in zip([94, 103, 104, 105, 106, 113, 114, 115, 116, 123, 124, 125, 126, 127, 128, 133, 134, 135, 136, 137, 138, 139, 144, 145, 146, 147, 148], [0.004843, 0.117, 0.4596, 0.2763, 0.063, 0.08623, 0.9102, 0.9045, 0.06412, 0.0282, 0.1816, 0.8437, 0.8739, 0.4521, 0.1039, 0.05295, 0.1787, 0.51, 0.5353, 0.3498, 0.1296, 0.05027, 0.05014, 0.1095, 0.1242, 0.08385, 0.0332]): _vg.add([_i], _w, 'REPLACE')
_vg = ob_sphere.vertex_groups.new(name='Bone.005_R.003')
for _i, _w in zip([104, 105, 106, 107, 108, 109, 115, 116, 117, 118, 126, 127, 128, 135, 136, 137, 138, 139, 147, 211, 230, 231, 271, 290], [0.1086, 0.4363, 0.6547, 0.4351, 0.1447, 0.03171, 0.09555, 0.8835, 0.1303, 0.01295, 0.09474, 0.3943, 0.09891, 0.006547, 0.08667, 0.2114, 0.08312, 0.01304, 0.02466, 0.06725, 0.0034, 0.03045, 0.04857, 0.006798]): _vg.add([_i], _w, 'REPLACE')
_vg = ob_sphere.vertex_groups.new(name='Bone.005_R.004')
for _i, _w in zip([99, 105, 106, 107, 108, 109, 116, 117, 118, 119, 128, 129, 130, 210, 211, 212, 230, 231, 232, 250, 251, 252, 253, 270, 271, 272, 273, 289, 290, 291], [0.02713, 0.006307, 0.1029, 0.4285, 0.3075, 0.2382, 0.05235, 0.8167, 0.8621, 0.3872, 0.08734, 0.02101, 0.09115, 0.0005873, 0.3418, 0.7558, 0.139, 0.5662, 0.241, 0.1233, 0.3797, 0.1859, 0.0129, 0.0004189, 0.302, 0.6928, 0.01641, 0.196, 0.529, 0.1204]): _vg.add([_i], _w, 'REPLACE')
_vg = ob_sphere.vertex_groups.new(name='Bone.005_R.005')
for _i, _w in zip([99, 108, 109, 117, 118, 119, 126, 127, 128, 129, 130, 136, 137, 138, 139, 140, 146, 147, 148, 149, 150, 160, 211, 212, 213, 214, 215, 230, 231, 232, 233, 234, 235, 250, 251, 252, 253, 254, 255, 271, 272, 273, 274, 275, 286, 287, 288, 289, 290, 291], [0.03367, 0.05842, 0.267, 0.05299, 0.1249, 0.5885, 0.01988, 0.1535, 0.7099, 0.979, 0.8699, 0.07451, 0.2039, 0.5551, 0.7305, 0.7283, 0.003294, 0.06728, 0.1328, 0.1629, 0.2899, 0.02297, 0.1047, 0.2442, 1.0, 0.7675, 0.1818, 0.0541, 0.2217, 0.759, 0.9354, 0.4242, 0.05959, 0.1352, 0.4533, 0.8141, 0.901, 0.5019, 0.1151, 0.1336, 0.3072, 0.9836, 0.7582, 0.2003, 0.05423, 0.4281, 0.935, 0.804, 0.2984, 0.0579]): _vg.add([_i], _w, 'REPLACE')
_m = ob_sphere.modifiers.new('Subsurf', 'SUBSURF')
_m.uv_smooth = 'PRESERVE_CORNERS'
_m.quality = 2
_m.levels = 2
_m.show_only_control_edges = False
_m = ob_sphere.modifiers.new('Armature', 'ARMATURE')
_m.object = ob_armature

# ---- collection membership
col_collection_1.objects.link(ob_armature)
col_collection_1.objects.link(ob_sphere)

# ---- scene / render settings (as saved in the file)
scene.frame_start = 1; scene.frame_end = 20; scene.frame_set(4)
scene.render.engine = 'BLENDER_EEVEE_NEXT'
scene.render.resolution_percentage = 50
scene.render.dither_intensity = 0.0
scene.cycles.use_denoising = False
scene.cycles.samples = 128
scene.cycles.sampling_pattern = 'TABULATED_SOBOL'
scene.cycles.use_adaptive_sampling = False
scene.cycles.use_light_tree = False
scene.cycles.blur_glossy = 0.0
scene.cycles.sample_clamp_indirect = 0.0
scene.view_settings.view_transform = 'Standard'
bpy.context.view_layer.update()

# ---- added for rendering (the .blend has no active camera and no usable light): camera, sun
cam_auto = bpy.data.cameras.new('AutoCamera')
cam_auto.lens = 50.0
cam_auto.sensor_width = 36.0
cam_auto.clip_end = 1000.0
ob_auto_camera = bpy.data.objects.new('AutoCamera', cam_auto)
scene.collection.objects.link(ob_auto_camera)
ob_auto_camera.location = (2.88914, -3.41139, 2.88034)
ob_auto_camera.rotation_euler = (1.09748, -7.21219e-08, 0.694738)
scene.camera = ob_auto_camera
light_auto_sun = bpy.data.lights.new('AutoSun', 'SUN')
light_auto_sun.energy = 3.0
light_auto_sun.angle = 0.0523599
ob_auto_sun = bpy.data.objects.new('AutoSun', light_auto_sun)
scene.collection.objects.link(ob_auto_sun)
ob_auto_sun.rotation_euler = (0.872665, 0.174533, 0.523599)
bpy.context.view_layer.update()

